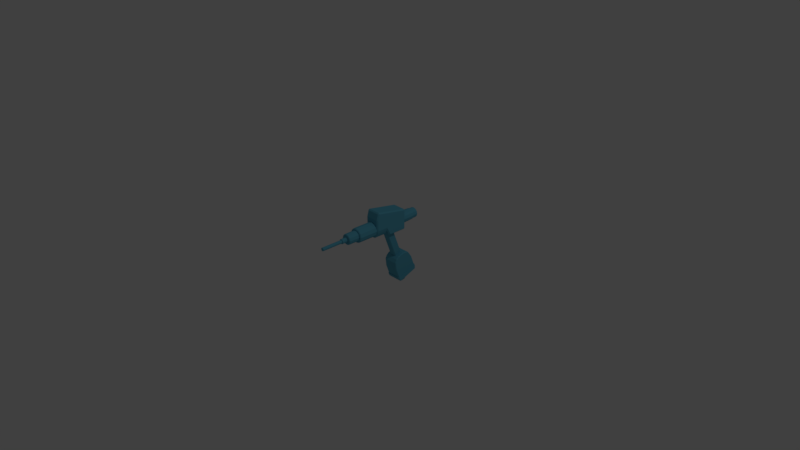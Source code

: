 # Source: gun.blend  (saved by Blender 2.78.0; exported with 4.5.12 LTS)
import bpy
from mathutils import Matrix  # noqa: F401  (used for matrix-valued properties, if any)

bpy.ops.wm.read_factory_settings(use_empty=True)
scene = bpy.context.scene
scene.name = 'Scene'

# ---- collections
col_collection_1 = bpy.data.collections.new('Collection 1'); scene.collection.children.link(col_collection_1)

# ---- materials (node trees are filled in below, after node groups)
mat_pistolmaterial = bpy.data.materials.new('PistolMaterial')
mat_pistolmaterial.alpha_threshold = 0.0
mat_pistolmaterial.use_transparent_shadow = False
mat_pistolmaterial.diffuse_color = (0.1097, 0.4296, 0.5843, 1.0)
mat_pistolmaterial.specular_color = (0.898, 0.898, 0.898)
mat_pistolmaterial.roughness = 0.5
mat_pistolmaterial.specular_intensity = 0.2579

# ---- material node trees

# ---- world
world_world = bpy.data.worlds.new('World'); scene.world = world_world
world_world.color = (0.05088, 0.05088, 0.05088)
world_world.use_sun_shadow = False
world_world.sun_shadow_jitter_overblur = 0.0
world_world.cycles.sampling_method = 'MANUAL'

# ---- cameras
cam_camera = bpy.data.cameras.new('Camera')
cam_camera.clip_end = 100.0
cam_camera.lens = 35.0
cam_camera.sensor_width = 32.0
cam_camera.sensor_height = 18.0
cam_camera.ortho_scale = 7.314
cam_camera.dof.focus_distance = 0.0
cam_camera.dof.aperture_fstop = 128.0

# ---- lights
light_lamp = bpy.data.lights.new('Lamp', 'POINT')
light_lamp.transmission_factor = 0.0
light_lamp.cutoff_distance = 30.0
light_lamp.energy = 100.0
light_lamp.shadow_buffer_clip_start = 1.001
light_lamp.shadow_soft_size = 0.1
light_lamp.shadow_maximum_resolution = 0.006
light_lamp.use_absolute_resolution = True

# ---- meshes
me_pistolgrip = bpy.data.meshes.new('pistolgrip')
me_pistolgrip.from_pydata([(1.087, 0.3713, 4.987), (-0.6535, 0.3713, 4.987), (-0.6535, 0.3713, 3.39), (-0.4562, 0.3713, 2.793), (-0.1153, 0.3713, 2.495), (0.2173, 0.3713, 2.422), (0.5612, 0.3713, 2.495), (0.8558, 0.3713, 2.793), (1.087, 0.3713, 3.39), (-0.6535, 0.6004, 5.788), (-0.6535, 0.7563, 5.944), (-0.8094, 0.7563, 5.788), (-0.8094, 0.5272, 3.47), (-0.8094, 0.5272, 4.987), (-0.6774, 0.5272, 3.058), (1.087, 0.3713, 3.39), (0.8558, 0.3713, 2.793), (0.9088, 0.5272, 2.637), (1.111, 0.5272, 3.058), (1.243, 0.5272, 3.47), (1.087, 0.6004, 5.788), (1.087, 0.3713, 4.987), (1.243, 0.5272, 4.987), (1.243, 0.7563, 5.788), (1.087, 0.7563, 5.944), (1.087, 0.6004, 5.788), (1.087, 0.7563, 5.944), (-0.6535, 0.7563, 5.944), (-0.6535, 5.042, 5.131), (-0.8094, 5.042, 4.975), (-0.8094, 0.7563, 5.788), (-0.8094, 2.024, 3.47), (-0.8094, 5.042, 4.975), (-0.8094, 5.042, 2.401), (-0.8094, 2.608, 2.401), (-0.6774, 2.066, 3.062), (-0.5092, 2.289, 2.637), (-0.5092, 0.5272, 2.637), (1.111, 2.066, 3.062), (1.243, 2.024, 3.47), (1.243, 2.608, 2.401), (1.243, 5.042, 2.401), (1.243, 5.042, 4.975), (1.243, 0.7563, 5.788), (1.243, 5.042, 4.975), (1.087, 5.042, 5.131), (1.087, 0.7563, 5.944), (-0.6535, 5.042, 5.131), (-0.6535, 5.198, 4.975), (-0.6535, 5.198, 2.401), (-0.6535, 5.042, 2.245), (1.087, 5.198, 2.401), (1.087, 5.042, 2.245), (1.243, 5.042, 2.401), (1.087, 5.198, 2.401), (1.087, 5.198, 4.975), (1.087, 5.042, 5.131), (1.087, 5.042, 5.131), (1.087, 5.198, 4.975), (-0.6535, 2.494, 2.245), (1.087, 2.494, 2.245), (1.087, 2.494, 2.245), (1.087, 5.042, 2.245), (1.111, 2.066, 3.062), (0.9088, 2.289, 2.637), (0.589, 2.449, 2.339), (0.217, 2.492, 2.266), (-0.1428, 2.449, 2.339), (-0.1428, 0.5272, 2.339), (0.217, 0.5272, 2.266), (0.589, 0.5272, 2.339), (0.9088, 2.289, 2.637), (0.589, 0.5272, 2.339), (0.589, 2.449, 2.339), (0.5612, 0.3713, 2.495), (0.6746, 0.3699, 2.706), (0.2125, 0.3699, 2.583), (-0.2495, 0.3699, 2.706), (-0.5877, 0.3699, 3.045), (-0.7115, 0.3699, 3.507), (-0.5877, 0.3699, 3.969), (-0.2495, 0.3699, 4.307), (0.2125, 0.3699, 4.431), (0.6746, 0.3699, 4.307), (1.013, 0.3699, 3.969), (1.137, 0.3699, 3.507), (1.013, 0.3699, 3.045), (1.059, 0.2481, 3.996), (1.19, 0.2481, 3.507), (0.7014, 0.2481, 4.353), (0.2125, 0.2481, 4.484), (-0.2763, 0.2481, 4.353), (-0.6342, 0.2481, 3.996), (-0.7651, 0.2481, 3.507), (-0.6342, 0.2481, 3.018), (-0.2763, 0.2481, 2.66), (0.2125, 0.2481, 2.529), (0.7014, 0.2481, 2.66), (1.059, 0.2481, 3.018), (1.059, 0.2481, 3.996), (1.059, -2.274, 3.996), (1.19, -2.274, 3.507), (0.7014, 0.2481, 4.353), (0.7014, -2.274, 4.353), (0.2125, -2.274, 4.484), (-0.2763, 0.2481, 4.353), (-0.2763, -2.274, 4.353), (-0.6342, 0.2481, 3.996), (-0.6342, -2.274, 3.996), (-0.7651, -2.274, 3.507), (-0.6342, 0.2481, 3.018), (-0.6342, -2.274, 3.018), (-0.2763, 0.2481, 2.66), (-0.2763, -2.274, 2.66), (0.2125, -2.274, 2.529), (0.7014, 0.2481, 2.66), (0.7014, -2.274, 2.66), (1.059, 0.2481, 3.018), (1.059, -2.274, 3.018), (1.059, -2.274, 3.996), (0.969, -2.377, 3.943), (1.086, -2.377, 3.507), (0.7014, -2.274, 4.353), (0.6493, -2.377, 4.263), (0.2125, -2.377, 4.38), (-0.2763, -2.274, 4.353), (-0.2242, -2.377, 4.263), (-0.6342, -2.274, 3.996), (-0.5439, -2.377, 3.943), (-0.6609, -2.377, 3.507), (-0.6342, -2.274, 3.018), (-0.5439, -2.377, 3.07), (-0.2763, -2.274, 2.66), (-0.2242, -2.377, 2.75), (0.2125, -2.377, 2.633), (0.7014, -2.274, 2.66), (0.6493, -2.377, 2.75), (1.059, -2.274, 3.018), (0.969, -2.377, 3.07), (0.8423, -2.372, 3.87), (0.9398, -2.372, 3.507), (0.5762, -2.372, 4.136), (0.2125, -2.372, 4.234), (-0.1511, -2.372, 4.136), (-0.4172, -2.372, 3.87), (-0.5147, -2.372, 3.507), (-0.4172, -2.372, 3.143), (-0.1511, -2.372, 2.877), (0.2125, -2.372, 2.779), (0.5762, -2.372, 2.877), (0.8423, -2.372, 3.143), (0.9398, -2.372, 3.507), (0.8423, -2.372, 3.87), (0.8423, -3.832, 3.87), (0.9398, -3.832, 3.507), (0.5762, -2.372, 4.136), (0.5762, -3.832, 4.136), (0.2125, -2.372, 4.234), (0.2125, -3.832, 4.234), (-0.1511, -2.372, 4.136), (-0.1511, -3.832, 4.136), (-0.4172, -2.372, 3.87), (-0.4172, -3.832, 3.87), (-0.5147, -2.372, 3.507), (-0.5147, -3.832, 3.507), (-0.4172, -2.372, 3.143), (-0.4172, -3.832, 3.143), (-0.1511, -2.372, 2.877), (-0.1511, -3.832, 2.877), (0.2125, -2.372, 2.779), (0.2125, -3.832, 2.779), (0.5762, -2.372, 2.877), (0.5762, -3.832, 2.877), (0.8423, -2.372, 3.143), (0.8423, -3.832, 3.143), (0.4416, -7.689, 3.507), (0.4109, -7.689, 3.621), (0.3271, -7.689, 3.705), (0.2125, -7.689, 3.736), (0.098, -7.689, 3.705), (0.0142, -7.689, 3.621), (-0.0165, -7.689, 3.507), (0.0142, -7.689, 3.392), (0.098, -7.689, 3.308), (0.2125, -7.689, 3.278), (0.3271, -7.689, 3.308), (0.4109, -7.689, 3.392), (0.7794, -3.911, 3.834), (0.867, -3.911, 3.507), (0.9398, -3.832, 3.507), (0.8423, -3.832, 3.87), (0.5398, -3.911, 4.073), (0.5762, -3.832, 4.136), (0.2125, -3.911, 4.161), (0.2125, -3.832, 4.234), (-0.1147, -3.911, 4.073), (-0.1511, -3.832, 4.136), (-0.3543, -3.911, 3.834), (-0.4172, -3.832, 3.87), (-0.4419, -3.911, 3.507), (-0.5147, -3.832, 3.507), (-0.3543, -3.911, 3.179), (-0.4172, -3.832, 3.143), (-0.1147, -3.911, 2.94), (-0.1511, -3.832, 2.877), (0.2125, -3.911, 2.852), (0.2125, -3.832, 2.779), (0.5398, -3.911, 2.94), (0.5762, -3.832, 2.877), (0.7794, -3.911, 3.179), (0.8423, -3.832, 3.143), (0.6308, 5.21, 4.221), (0.2175, 5.21, 4.332), (-0.1958, 5.21, 4.221), (-0.4984, 5.21, 3.919), (-0.6091, 5.21, 3.506), (-0.4984, 5.21, 3.092), (-0.1958, 5.21, 2.79), (0.2175, 5.21, 2.679), (0.6308, 5.21, 2.79), (0.9334, 5.21, 3.092), (1.044, 5.21, 3.506), (0.9334, 5.21, 3.919), (0.8645, 7.081, 3.132), (0.9646, 7.081, 3.506), (0.5911, 7.081, 2.859), (0.2175, 7.081, 2.759), (-0.1561, 7.081, 2.859), (-0.4295, 7.081, 3.132), (-0.5296, 7.081, 3.506), (-0.4295, 7.081, 3.879), (-0.1561, 7.081, 4.153), (0.2175, 7.081, 4.253), (0.5911, 7.081, 4.153), (0.8645, 7.081, 3.879), (0.818, 7.081, 3.159), (0.9109, 7.081, 3.506), (0.5642, 7.081, 2.905), (0.2175, 7.081, 2.812), (-0.1292, 7.081, 2.905), (-0.383, 7.081, 3.159), (-0.4759, 7.081, 3.506), (-0.383, 7.081, 3.852), (-0.1292, 7.081, 4.106), (0.2175, 7.081, 4.199), (0.5642, 7.081, 4.106), (0.818, 7.081, 3.852), (0.818, 7.689, 3.159), (0.9109, 7.689, 3.506), (0.5642, 7.689, 2.905), (0.2175, 7.689, 2.812), (-0.1292, 7.689, 2.905), (-0.383, 7.689, 3.159), (-0.4759, 7.689, 3.506), (-0.383, 7.689, 3.852), (-0.1292, 7.689, 4.106), (0.2175, 7.689, 4.199), (0.5642, 7.689, 4.106), (0.818, 7.689, 3.852), (0.8416, 7.285, 3.506), (0.758, 7.285, 3.194), (0.5295, 7.285, 2.965), (0.2175, 7.285, 2.882), (-0.0945, 7.285, 2.965), (-0.323, 7.285, 3.194), (-0.4066, 7.285, 3.506), (-0.323, 7.285, 3.818), (-0.0945, 7.285, 4.046), (0.2175, 7.285, 4.13), (0.5295, 7.285, 4.046), (0.758, 7.285, 3.818), (0.758, 7.689, 3.194), (0.8416, 7.689, 3.506), (0.5295, 7.689, 2.965), (0.2175, 7.689, 2.882), (-0.0945, 7.689, 2.965), (-0.323, 7.689, 3.194), (-0.4066, 7.689, 3.506), (-0.323, 7.689, 3.818), (-0.0945, 7.689, 4.046), (0.2175, 7.689, 4.13), (0.5295, 7.689, 4.046), (0.758, 7.689, 3.818), (-0.2832, 4.915, -1.372), (-0.2832, 3.553, 2.276), (-0.1622, 3.674, 2.276), (-0.1622, 5.036, -1.372), (-0.2832, 4.099, -1.632), (-0.2832, 2.654, 2.276), (-0.1622, 3.977, -1.632), (-0.1622, 2.533, 2.276), (0.5639, 3.977, -1.632), (0.5639, 2.533, 2.276), (0.6849, 4.099, -1.632), (0.6849, 2.654, 2.276), (0.6849, 4.915, -1.372), (0.6849, 3.553, 2.276), (0.5639, 5.036, -1.372), (0.5639, 3.674, 2.276), (-0.6872, 5.314, -1.214), (1.145, 5.314, -1.214), (1.145, 5.717, -1.379), (-0.6872, 5.717, -1.379), (-0.6872, 5.825, -1.437), (-0.7789, 5.748, -1.465), (-0.7789, 5.346, -1.3), (-0.6872, 3.528, -2.175), (-0.7789, 3.559, -2.262), (-0.6872, 3.482, -2.29), (1.145, 3.482, -2.29), (1.145, 3.528, -2.175), (1.237, 3.559, -2.262), (1.237, 3.744, -1.883), (1.145, 3.713, -1.797), (1.237, 5.748, -1.465), (1.145, 5.825, -1.437), (-0.6872, 6.387, -2.258), (-0.7789, 6.295, -2.291), (-0.7789, 3.673, -3.246), (-0.7789, 3.744, -1.883), (-0.7789, 4.053, -1.612), (-0.7789, 4.486, -1.402), (-0.7789, 4.916, -1.298), (-0.6872, 3.581, -3.279), (1.145, 3.581, -3.279), (1.237, 3.673, -3.246), (1.237, 3.673, -3.246), (1.237, 6.295, -2.291), (1.237, 5.748, -1.465), (1.237, 5.346, -1.3), (1.237, 4.916, -1.298), (1.237, 4.486, -1.402), (1.237, 4.053, -1.612), (1.237, 3.744, -1.883), (1.237, 3.559, -2.262), (1.237, 6.295, -2.291), (1.145, 6.387, -2.258), (-0.7371, 7.056, -4.253), (-0.7371, 6.95, -4.389), (-0.8338, 6.967, -4.285), (-0.7371, 4.519, -5.273), (-0.8338, 4.44, -5.205), (-0.7371, 4.351, -5.237), (1.195, 4.519, -5.273), (1.195, 4.351, -5.237), (1.292, 4.44, -5.205), (1.195, 6.95, -4.389), (1.292, 6.967, -4.285), (1.195, 7.056, -4.253), (-0.6872, 6.884, -3.622), (-0.7789, 6.792, -3.655), (-0.7789, 4.169, -4.609), (-0.6872, 4.077, -4.643), (1.145, 4.077, -4.643), (1.237, 4.169, -4.609), (1.237, 4.169, -4.609), (1.237, 6.792, -3.655), (1.237, 6.792, -3.655), (1.145, 6.884, -3.622), (-0.6872, 4.022, -1.526), (1.145, 4.022, -1.526), (1.145, 4.455, -1.316), (-0.6872, 4.455, -1.316), (1.237, 4.916, -1.298), (1.145, 4.885, -1.212), (1.237, 4.486, -1.402), (1.237, 4.053, -1.612), (-0.6872, 3.713, -1.797), (-0.6872, 4.885, -1.212), (1.237, 5.346, -1.3), (-0.7371, 6.941, -3.599), (-0.8338, 6.846, -3.634), (-0.8338, 4.115, -4.628), (-0.7371, 4.019, -4.663), (1.195, 4.019, -4.663), (1.292, 4.115, -4.628), (1.292, 6.846, -3.634), (1.195, 6.941, -3.599), (-0.7371, 7.067, -3.945), (-0.8338, 6.971, -3.98), (-0.8338, 4.24, -4.974), (-0.7371, 4.145, -5.009), (1.195, 4.145, -5.009), (1.292, 4.24, -4.974), (1.292, 6.971, -3.98), (1.195, 7.067, -3.945), (0.4959, -3.911, 3.67), (0.5398, -3.911, 3.507), (0.3762, -3.911, 3.79), (0.2125, -3.911, 3.834), (0.0489, -3.911, 3.79), (-0.0709, -3.911, 3.67), (-0.1147, -3.911, 3.507), (-0.0709, -3.911, 3.343), (0.0489, -3.911, 3.223), (0.2125, -3.911, 3.179), (0.3762, -3.911, 3.223), (0.4959, -3.911, 3.343), (0.4959, -4.699, 3.67), (0.5398, -4.699, 3.507), (0.3762, -4.699, 3.79), (0.2125, -4.699, 3.834), (0.0489, -4.699, 3.79), (-0.0709, -4.699, 3.67), (-0.1147, -4.699, 3.507), (-0.0709, -4.699, 3.343), (0.0489, -4.699, 3.223), (0.2125, -4.699, 3.179), (0.3762, -4.699, 3.223), (0.4959, -4.699, 3.343), (0.4109, -4.699, 3.621), (0.4416, -4.699, 3.507), (0.3271, -4.699, 3.705), (0.2125, -4.699, 3.736), (0.098, -4.699, 3.705), (0.0142, -4.699, 3.621), (-0.0165, -4.699, 3.507), (0.0142, -4.699, 3.392), (0.098, -4.699, 3.308), (0.2125, -4.699, 3.278), (0.3271, -4.699, 3.308), (0.4109, -4.699, 3.392), (0.4416, -4.699, 3.507), (0.4109, -4.699, 3.621), (0.3271, -4.699, 3.705), (0.2125, -4.699, 3.736), (0.098, -4.699, 3.705), (0.0142, -4.699, 3.621), (-0.0165, -4.699, 3.507), (0.0142, -4.699, 3.392), (0.098, -4.699, 3.308), (0.2125, -4.699, 3.278), (0.3271, -4.699, 3.308), (0.4109, -4.699, 3.392), (-0.7905, 3.658, 3.207), (-0.7905, 2.988, 3.593), (-0.7905, 2.884, 3.207), (-0.7905, 3.271, 3.876), (-0.7905, 3.658, 3.98), (-0.7905, 4.044, 3.876), (-0.7905, 4.327, 3.593), (-0.7905, 4.431, 3.207), (-0.7905, 4.327, 2.82), (-0.7905, 4.044, 2.537), (-0.7905, 3.658, 2.433), (-0.7905, 3.271, 2.537), (-0.7905, 2.988, 2.82), (-1.026, 2.988, 3.593), (-1.026, 2.884, 3.207), (-1.026, 3.271, 3.876), (-1.026, 3.658, 3.98), (-1.026, 4.044, 3.876), (-1.026, 4.327, 3.593), (-1.026, 4.431, 3.207), (-1.026, 4.327, 2.82), (-1.026, 4.044, 2.537), (-1.026, 3.658, 2.433), (-1.026, 3.271, 2.537), (-1.026, 2.988, 2.82), (-1.068, 3.03, 3.569), (-1.068, 2.933, 3.207), (-1.068, 3.296, 3.834), (-1.068, 3.658, 3.931), (-1.068, 4.02, 3.834), (-1.068, 4.285, 3.569), (-1.068, 4.382, 3.207), (-1.068, 4.285, 2.845), (-1.068, 4.02, 2.579), (-1.068, 3.658, 2.482), (-1.068, 3.296, 2.579), (-1.068, 3.03, 2.845), (-1.068, 3.658, 3.207), (-1.051, 3.658, 3.207), (-1.051, 3.658, 2.853), (-1.051, 3.834, 2.901), (-1.051, 3.963, 3.03), (-1.051, 4.011, 3.207), (-1.051, 3.963, 3.383), (-1.051, 3.834, 3.512), (-1.051, 3.658, 3.56), (-1.163, 3.834, 3.512), (-1.163, 3.658, 3.56), (-1.163, 3.963, 3.383), (-1.163, 4.011, 3.207), (-1.163, 3.963, 3.03), (-1.163, 3.834, 2.901), (-1.163, 3.658, 2.853), (-1.182, 3.823, 3.493), (-1.182, 3.658, 3.537), (-1.182, 3.944, 3.372), (-1.182, 3.988, 3.207), (-1.182, 3.944, 3.041), (-1.182, 3.823, 2.92), (-1.182, 3.658, 2.876), (-1.182, 3.658, 3.207), (-1.163, 3.336, 3.56), (-1.182, 3.354, 3.537), (-1.182, 3.354, 3.207), (-1.182, 3.354, 2.876), (-1.163, 3.336, 2.853), (-1.051, 3.336, 2.853), (-1.051, 3.336, 3.207), (-1.051, 3.336, 3.56), (-1.067, 3.349, 3.05), (-1.067, 3.349, 3.367), (-1.067, 2.983, 3.367), (-1.067, 2.983, 3.05), (-1.292, 3.349, 3.05), (-1.292, 2.983, 3.05), (-1.292, 2.983, 3.367), (-1.292, 3.349, 3.367), (-1.175, 2.232, 3.208), (-1.131, 2.232, 3.164), (-1.113, 2.232, 3.208), (-1.175, 2.232, 3.146), (-1.219, 2.232, 3.164), (-1.237, 2.232, 3.208), (-1.219, 2.232, 3.253), (-1.175, 2.232, 3.271), (-1.131, 2.232, 3.253), (-1.108, 2.273, 3.142), (-1.081, 2.273, 3.208), (-1.175, 2.273, 3.114), (-1.242, 2.273, 3.142), (-1.269, 2.273, 3.208), (-1.242, 2.273, 3.275), (-1.175, 2.273, 3.303), (-1.108, 2.273, 3.275), (-1.108, 2.994, 3.142), (-1.081, 2.994, 3.208), (-1.175, 2.994, 3.114), (-1.242, 2.994, 3.142), (-1.269, 2.994, 3.208), (-1.242, 2.994, 3.275), (-1.175, 2.994, 3.303), (-1.108, 2.994, 3.275), (-1.175, 2.994, 3.208), (0.1865, 5.878, -4.949), (0.2097, 5.959, -4.919), (0.2731, 5.9, -4.941), (0.1231, 5.938, -4.927), (0.0999, 5.856, -4.957), (0.1633, 5.797, -4.978), (0.2499, 5.818, -4.97), (0.2078, 5.881, -4.682), (0.2711, 5.821, -4.704), (0.1212, 5.859, -4.69), (0.098, 5.778, -4.72), (0.1614, 5.718, -4.742), (0.2479, 5.74, -4.734), (0.1846, 5.799, -4.712), (-0.0534, 6.693, -4.571), (0.1502, 5.786, -4.894), (0.2016, 5.778, -4.841), (-0.0974, 6.672, -4.628), (0.2003, 5.819, -4.938), (-0.0398, 6.676, -4.674), (0.2517, 5.811, -4.885), (0.0041, 6.697, -4.618), (0.388, 4.957, -5.213), (0.4467, 4.928, -5.179), (0.4309, 5.012, -5.239), (0.4896, 4.983, -5.204), (0.406, 4.954, -5.4), (0.4694, 4.916, -5.393), (0.4441, 5.017, -5.398), (0.5075, 4.979, -5.391), (0.4004, 5.051, -5.606), (0.4645, 5.02, -5.628), (0.4378, 5.107, -5.575), (0.5019, 5.076, -5.596), (0.3317, 5.417, -5.861), (0.3923, 5.407, -5.904), (0.3726, 5.452, -5.81), (0.4332, 5.442, -5.852), (0.2019, 5.945, -5.897), (0.2558, 5.964, -5.944), (0.2494, 5.952, -5.84), (0.3034, 5.971, -5.887), (0.0521, 6.461, -5.68), (0.0984, 6.506, -5.716), (0.1073, 6.441, -5.634), (0.1536, 6.486, -5.67), (-0.07, 6.8, -5.279), (-0.0299, 6.862, -5.292), (-0.0085, 6.764, -5.258), (0.0315, 6.826, -5.27), (-0.1257, 6.863, -4.843), (-0.0885, 6.925, -4.826), (-0.0614, 6.826, -4.851), (-0.0242, 6.888, -4.834), (-0.1191, 6.789, -4.711), (-0.0805, 6.835, -4.668), (-0.0563, 6.767, -4.745), (-0.0176, 6.814, -4.702)], [], [(0, 1, 2), (2, 3, 4), (4, 5, 6), (2, 4, 6), (0, 2, 6), (0, 6, 7), (8, 0, 7), (9, 10, 11), (12, 2, 1), (1, 13, 12), (2, 12, 14), (15, 16, 17), (17, 18, 15), (15, 18, 19), (20, 21, 22), (22, 23, 20), (20, 23, 24), (25, 26, 10), (10, 9, 25), (27, 28, 29), (29, 30, 27), (31, 12, 13), (32, 13, 11), (31, 13, 32), (31, 32, 33), (31, 33, 34), (14, 12, 31), (31, 35, 14), (36, 37, 14), (14, 35, 36), (19, 18, 38), (38, 39, 19), (40, 41, 42), (22, 19, 39), (42, 22, 39), (42, 23, 22), (40, 42, 39), (43, 44, 45), (45, 46, 43), (46, 45, 28), (28, 27, 46), (47, 48, 32), (32, 48, 49), (49, 33, 32), (33, 49, 50), (50, 49, 51), (51, 52, 50), (52, 51, 53), (41, 54, 55), (55, 42, 41), (42, 55, 56), (57, 58, 48), (48, 47, 57), (58, 51, 49), (49, 48, 58), (59, 34, 33), (33, 50, 59), (60, 59, 50), (50, 52, 60), (40, 61, 62), (62, 41, 40), (35, 31, 34), (34, 59, 35), (60, 63, 64), (60, 64, 65), (60, 65, 66), (59, 60, 66), (59, 66, 67), (59, 67, 36), (59, 36, 35), (39, 38, 61), (61, 40, 39), (4, 68, 69), (69, 5, 4), (65, 70, 69), (69, 66, 65), (5, 69, 70), (70, 6, 5), (71, 17, 72), (72, 73, 71), (66, 69, 68), (68, 67, 66), (3, 37, 68), (68, 4, 3), (67, 68, 37), (37, 36, 67), (2, 14, 37), (37, 3, 2), (74, 72, 17), (17, 16, 74), (38, 18, 17), (17, 71, 38), (75, 76, 77), (77, 78, 79), (79, 80, 81), (77, 79, 81), (81, 82, 83), (83, 84, 85), (81, 83, 85), (77, 81, 85), (75, 77, 85), (86, 75, 85), (85, 84, 87), (87, 88, 85), (84, 83, 89), (89, 87, 84), (83, 82, 90), (90, 89, 83), (82, 81, 91), (91, 90, 82), (81, 80, 92), (92, 91, 81), (80, 79, 93), (93, 92, 80), (79, 78, 94), (94, 93, 79), (78, 77, 95), (95, 94, 78), (77, 76, 96), (96, 95, 77), (76, 75, 97), (97, 96, 76), (75, 86, 98), (98, 97, 75), (86, 85, 88), (88, 98, 86), (88, 99, 100), (100, 101, 88), (99, 102, 103), (103, 100, 99), (102, 90, 104), (104, 103, 102), (90, 105, 106), (106, 104, 90), (105, 107, 108), (108, 106, 105), (107, 93, 109), (109, 108, 107), (93, 110, 111), (111, 109, 93), (110, 112, 113), (113, 111, 110), (112, 96, 114), (114, 113, 112), (96, 115, 116), (116, 114, 96), (115, 117, 118), (118, 116, 115), (117, 88, 101), (101, 118, 117), (101, 119, 120), (120, 121, 101), (119, 122, 123), (123, 120, 119), (122, 104, 124), (124, 123, 122), (104, 125, 126), (126, 124, 104), (125, 127, 128), (128, 126, 125), (127, 109, 129), (129, 128, 127), (109, 130, 131), (131, 129, 109), (130, 132, 133), (133, 131, 130), (132, 114, 134), (134, 133, 132), (114, 135, 136), (136, 134, 114), (135, 137, 138), (138, 136, 135), (137, 101, 121), (121, 138, 137), (121, 120, 139), (139, 140, 121), (120, 123, 141), (141, 139, 120), (123, 124, 142), (142, 141, 123), (124, 126, 143), (143, 142, 124), (126, 128, 144), (144, 143, 126), (128, 129, 145), (145, 144, 128), (129, 131, 146), (146, 145, 129), (131, 133, 147), (147, 146, 131), (133, 134, 148), (148, 147, 133), (134, 136, 149), (149, 148, 134), (136, 138, 150), (150, 149, 136), (138, 121, 140), (140, 150, 138), (151, 152, 153), (153, 154, 151), (152, 155, 156), (156, 153, 152), (155, 157, 158), (158, 156, 155), (157, 159, 160), (160, 158, 157), (159, 161, 162), (162, 160, 159), (161, 163, 164), (164, 162, 161), (163, 165, 166), (166, 164, 163), (165, 167, 168), (168, 166, 165), (167, 169, 170), (170, 168, 167), (169, 171, 172), (172, 170, 169), (171, 173, 174), (174, 172, 171), (173, 151, 154), (154, 174, 173), (175, 176, 177), (177, 178, 179), (179, 180, 181), (177, 179, 181), (181, 182, 183), (183, 184, 185), (181, 183, 185), (177, 181, 185), (175, 177, 185), (186, 175, 185), (187, 188, 189), (189, 190, 187), (191, 187, 190), (190, 192, 191), (193, 191, 192), (192, 194, 193), (195, 193, 194), (194, 196, 195), (197, 195, 196), (196, 198, 197), (199, 197, 198), (198, 200, 199), (201, 199, 200), (200, 202, 201), (203, 201, 202), (202, 204, 203), (205, 203, 204), (204, 206, 205), (207, 205, 206), (206, 208, 207), (209, 207, 208), (208, 210, 209), (188, 209, 210), (210, 189, 188), (211, 212, 213), (213, 214, 215), (215, 216, 217), (213, 215, 217), (217, 218, 219), (219, 220, 221), (217, 219, 221), (213, 217, 221), (211, 213, 221), (222, 211, 221), (221, 220, 223), (223, 224, 221), (220, 219, 225), (225, 223, 220), (219, 218, 226), (226, 225, 219), (218, 217, 227), (227, 226, 218), (217, 216, 228), (228, 227, 217), (216, 215, 229), (229, 228, 216), (215, 214, 230), (230, 229, 215), (214, 213, 231), (231, 230, 214), (213, 212, 232), (232, 231, 213), (212, 211, 233), (233, 232, 212), (211, 222, 234), (234, 233, 211), (222, 221, 224), (224, 234, 222), (224, 223, 235), (235, 236, 224), (223, 225, 237), (237, 235, 223), (225, 226, 238), (238, 237, 225), (226, 227, 239), (239, 238, 226), (227, 228, 240), (240, 239, 227), (228, 229, 241), (241, 240, 228), (229, 230, 242), (242, 241, 229), (230, 231, 243), (243, 242, 230), (231, 232, 244), (244, 243, 231), (232, 233, 245), (245, 244, 232), (233, 234, 246), (246, 245, 233), (234, 224, 236), (236, 246, 234), (236, 235, 247), (247, 248, 236), (235, 237, 249), (249, 247, 235), (237, 238, 250), (250, 249, 237), (238, 239, 251), (251, 250, 238), (239, 240, 252), (252, 251, 239), (240, 241, 253), (253, 252, 240), (241, 242, 254), (254, 253, 241), (242, 243, 255), (255, 254, 242), (243, 244, 256), (256, 255, 243), (244, 245, 257), (257, 256, 244), (245, 246, 258), (258, 257, 245), (246, 236, 248), (248, 258, 246), (259, 260, 261), (261, 262, 263), (263, 264, 265), (261, 263, 265), (265, 266, 267), (267, 268, 269), (265, 267, 269), (261, 265, 269), (259, 261, 269), (270, 259, 269), (25, 9, 1), (1, 0, 25), (9, 11, 13), (13, 1, 9), (21, 15, 19), (19, 22, 21), (248, 247, 271), (271, 272, 248), (247, 249, 273), (273, 271, 247), (249, 250, 274), (274, 273, 249), (250, 251, 275), (275, 274, 250), (251, 252, 276), (276, 275, 251), (252, 253, 277), (277, 276, 252), (253, 254, 278), (278, 277, 253), (254, 255, 279), (279, 278, 254), (255, 256, 280), (280, 279, 255), (256, 257, 281), (281, 280, 256), (257, 258, 282), (282, 281, 257), (258, 248, 272), (272, 282, 258), (272, 271, 260), (260, 259, 272), (271, 273, 261), (261, 260, 271), (273, 274, 262), (262, 261, 273), (274, 275, 263), (263, 262, 274), (275, 276, 264), (264, 263, 275), (276, 277, 265), (265, 264, 276), (277, 278, 266), (266, 265, 277), (278, 279, 267), (267, 266, 278), (279, 280, 268), (268, 267, 279), (280, 281, 269), (269, 268, 280), (282, 272, 259), (259, 270, 282), (281, 282, 270), (270, 269, 281), (283, 284, 285), (285, 286, 283), (287, 288, 284), (284, 283, 287), (289, 290, 288), (288, 287, 289), (291, 292, 290), (290, 289, 291), (293, 294, 292), (292, 291, 293), (295, 296, 294), (294, 293, 295), (297, 298, 296), (296, 295, 297), (286, 285, 298), (298, 297, 286), (297, 295, 293), (293, 291, 289), (289, 287, 283), (293, 289, 283), (297, 293, 283), (286, 297, 283), (288, 290, 292), (292, 294, 296), (288, 292, 296), (296, 298, 285), (288, 296, 285), (284, 288, 285), (299, 300, 301), (301, 302, 299), (302, 303, 304), (304, 305, 299), (299, 302, 304), (306, 307, 308), (309, 310, 306), (306, 308, 309), (310, 309, 311), (311, 312, 313), (313, 310, 311), (301, 314, 315), (303, 302, 301), (301, 315, 303), (316, 317, 304), (304, 303, 316), (317, 318, 307), (317, 307, 319), (317, 319, 320), (317, 320, 321), (317, 321, 322), (317, 322, 305), (304, 317, 305), (318, 323, 308), (308, 307, 318), (323, 324, 309), (309, 308, 323), (324, 325, 311), (311, 309, 324), (326, 327, 328), (326, 328, 329), (326, 329, 330), (326, 330, 331), (326, 331, 332), (326, 332, 333), (334, 326, 333), (335, 336, 315), (315, 314, 335), (336, 316, 303), (303, 315, 336), (337, 338, 339), (340, 341, 339), (339, 338, 340), (341, 340, 342), (343, 344, 342), (342, 340, 343), (344, 343, 345), (346, 347, 345), (345, 343, 346), (347, 346, 348), (338, 337, 348), (348, 346, 338), (340, 338, 346), (346, 343, 340), (349, 350, 317), (317, 316, 349), (350, 351, 318), (318, 317, 350), (351, 352, 323), (323, 318, 351), (352, 353, 324), (324, 323, 352), (353, 354, 325), (325, 324, 353), (355, 356, 327), (327, 326, 355), (357, 358, 336), (336, 335, 357), (358, 349, 316), (316, 336, 358), (359, 360, 361), (361, 362, 359), (320, 359, 362), (362, 321, 320), (363, 364, 361), (361, 365, 363), (365, 361, 360), (360, 366, 365), (367, 313, 360), (360, 359, 367), (319, 367, 359), (359, 320, 319), (362, 361, 364), (364, 368, 362), (321, 362, 368), (368, 322, 321), (369, 300, 364), (364, 363, 369), (368, 364, 300), (300, 299, 368), (322, 368, 299), (299, 305, 322), (314, 301, 300), (300, 369, 314), (366, 360, 313), (313, 312, 366), (306, 310, 313), (313, 367, 306), (307, 306, 367), (367, 319, 307), (370, 371, 350), (350, 349, 370), (371, 372, 351), (351, 350, 371), (372, 373, 352), (352, 351, 372), (373, 374, 353), (353, 352, 373), (374, 375, 354), (354, 353, 374), (375, 376, 357), (357, 354, 375), (376, 377, 358), (358, 357, 376), (377, 370, 349), (349, 358, 377), (378, 379, 371), (371, 370, 378), (379, 380, 372), (372, 371, 379), (380, 381, 373), (373, 372, 380), (381, 382, 374), (374, 373, 381), (382, 383, 375), (375, 374, 382), (383, 384, 376), (376, 375, 383), (384, 385, 377), (377, 376, 384), (385, 378, 370), (370, 377, 385), (337, 339, 379), (379, 378, 337), (339, 341, 380), (380, 379, 339), (341, 342, 381), (381, 380, 341), (342, 344, 382), (382, 381, 342), (344, 345, 383), (383, 382, 344), (345, 347, 384), (384, 383, 345), (347, 348, 385), (385, 384, 347), (348, 337, 378), (378, 385, 348), (188, 187, 386), (386, 387, 188), (187, 191, 388), (388, 386, 187), (191, 193, 389), (389, 388, 191), (193, 195, 390), (390, 389, 193), (195, 197, 391), (391, 390, 195), (197, 199, 392), (392, 391, 197), (199, 201, 393), (393, 392, 199), (201, 203, 394), (394, 393, 201), (203, 205, 395), (395, 394, 203), (205, 207, 396), (396, 395, 205), (209, 188, 387), (387, 397, 209), (207, 209, 397), (397, 396, 207), (387, 386, 398), (398, 399, 387), (386, 388, 400), (400, 398, 386), (388, 389, 401), (401, 400, 388), (389, 390, 402), (402, 401, 389), (390, 391, 403), (403, 402, 390), (391, 392, 404), (404, 403, 391), (392, 393, 405), (405, 404, 392), (393, 394, 406), (406, 405, 393), (394, 395, 407), (407, 406, 394), (395, 396, 408), (408, 407, 395), (397, 387, 399), (399, 409, 397), (396, 397, 409), (409, 408, 396), (399, 398, 410), (410, 411, 399), (398, 400, 412), (412, 410, 398), (400, 401, 413), (413, 412, 400), (401, 402, 414), (414, 413, 401), (402, 403, 415), (415, 414, 402), (403, 404, 416), (416, 415, 403), (404, 405, 417), (417, 416, 404), (405, 406, 418), (418, 417, 405), (406, 407, 419), (419, 418, 406), (407, 408, 420), (420, 419, 407), (409, 399, 411), (411, 421, 409), (408, 409, 421), (421, 420, 408), (422, 423, 176), (176, 175, 422), (423, 424, 177), (177, 176, 423), (424, 425, 178), (178, 177, 424), (425, 426, 179), (179, 178, 425), (426, 427, 180), (180, 179, 426), (427, 428, 181), (181, 180, 427), (428, 429, 182), (182, 181, 428), (429, 430, 183), (183, 182, 429), (430, 431, 184), (184, 183, 430), (431, 432, 185), (185, 184, 431), (433, 422, 175), (175, 186, 433), (432, 433, 186), (186, 185, 432), (434, 435, 436), (434, 437, 435), (434, 438, 437), (434, 439, 438), (434, 440, 439), (434, 441, 440), (434, 442, 441), (434, 443, 442), (434, 444, 443), (434, 445, 444), (434, 446, 445), (434, 436, 446), (436, 447, 448), (436, 435, 447), (435, 449, 447), (435, 437, 449), (437, 450, 449), (437, 438, 450), (438, 451, 450), (438, 439, 451), (439, 452, 451), (439, 440, 452), (440, 453, 452), (440, 441, 453), (441, 454, 453), (441, 442, 454), (442, 455, 454), (442, 443, 455), (443, 456, 455), (443, 444, 456), (444, 457, 456), (444, 445, 457), (445, 458, 457), (445, 446, 458), (446, 448, 458), (446, 436, 448), (448, 459, 460), (448, 447, 459), (447, 461, 459), (447, 449, 461), (449, 462, 461), (449, 450, 462), (450, 463, 462), (450, 451, 463), (451, 464, 463), (451, 452, 464), (452, 465, 464), (452, 453, 465), (453, 466, 465), (453, 454, 466), (454, 467, 466), (454, 455, 467), (455, 468, 467), (455, 456, 468), (456, 469, 468), (456, 457, 469), (457, 470, 469), (457, 458, 470), (458, 460, 470), (458, 448, 460), (471, 460, 459), (471, 459, 461), (471, 461, 462), (471, 462, 463), (471, 463, 464), (471, 464, 465), (471, 465, 466), (471, 466, 467), (471, 467, 468), (471, 468, 469), (471, 469, 470), (471, 470, 460), (472, 473, 474), (472, 474, 475), (472, 475, 476), (472, 476, 477), (472, 477, 478), (472, 478, 479), (479, 478, 480), (480, 481, 479), (478, 477, 482), (482, 480, 478), (477, 476, 483), (483, 482, 477), (476, 475, 484), (484, 483, 476), (475, 474, 485), (485, 484, 475), (474, 473, 486), (486, 485, 474), (481, 480, 487), (487, 488, 481), (480, 482, 489), (489, 487, 480), (482, 483, 490), (490, 489, 482), (483, 484, 491), (491, 490, 483), (484, 485, 492), (492, 491, 484), (485, 486, 493), (493, 492, 485), (494, 488, 487), (494, 487, 489), (494, 489, 490), (494, 490, 491), (494, 491, 492), (494, 492, 493), (495, 496, 497), (497, 498, 499), (499, 500, 501), (497, 499, 501), (495, 497, 501), (502, 495, 501), (473, 472, 501), (501, 500, 473), (472, 479, 502), (502, 501, 472), (479, 481, 495), (495, 502, 479), (486, 473, 500), (500, 499, 486), (481, 488, 496), (496, 495, 481), (493, 486, 499), (499, 498, 493), (488, 494, 497), (497, 496, 488), (494, 493, 498), (498, 497, 494), (503, 504, 505), (505, 506, 503), (507, 508, 509), (509, 510, 507), (503, 506, 508), (508, 507, 503), (506, 505, 509), (509, 508, 506), (505, 504, 510), (510, 509, 505), (504, 503, 507), (507, 510, 504), (511, 512, 513), (511, 514, 512), (511, 515, 514), (511, 516, 515), (511, 517, 516), (511, 518, 517), (511, 519, 518), (511, 513, 519), (513, 520, 521), (513, 512, 520), (512, 522, 520), (512, 514, 522), (514, 523, 522), (514, 515, 523), (515, 524, 523), (515, 516, 524), (516, 525, 524), (516, 517, 525), (517, 526, 525), (517, 518, 526), (518, 527, 526), (518, 519, 527), (519, 521, 527), (519, 513, 521), (521, 528, 529), (521, 520, 528), (520, 530, 528), (520, 522, 530), (522, 531, 530), (522, 523, 531), (523, 532, 531), (523, 524, 532), (524, 533, 532), (524, 525, 533), (525, 534, 533), (525, 526, 534), (526, 535, 534), (526, 527, 535), (527, 529, 535), (527, 521, 529), (536, 529, 528), (536, 528, 530), (536, 530, 531), (536, 531, 532), (536, 532, 533), (536, 533, 534), (536, 534, 535), (536, 535, 529), (537, 538, 539), (537, 540, 538), (537, 541, 540), (537, 542, 541), (537, 543, 542), (537, 539, 543), (539, 544, 545), (539, 538, 544), (538, 546, 544), (538, 540, 546), (540, 547, 546), (540, 541, 547), (541, 548, 547), (541, 542, 548), (542, 549, 548), (542, 543, 549), (543, 545, 549), (543, 539, 545), (550, 545, 544), (550, 544, 546), (550, 546, 547), (550, 547, 548), (550, 548, 549), (550, 549, 545), (551, 552, 553), (551, 554, 552), (554, 555, 552), (554, 556, 555), (556, 557, 555), (556, 558, 557), (558, 553, 557), (558, 551, 553), (553, 559, 560), (553, 552, 559), (552, 561, 559), (552, 555, 561), (555, 562, 561), (555, 557, 562), (557, 560, 562), (557, 553, 560), (560, 563, 564), (560, 559, 563), (559, 565, 563), (559, 561, 565), (561, 566, 565), (561, 562, 566), (562, 564, 566), (562, 560, 564), (564, 567, 568), (564, 563, 567), (563, 569, 567), (563, 565, 569), (565, 570, 569), (565, 566, 570), (566, 568, 570), (566, 564, 568), (568, 571, 572), (568, 567, 571), (567, 573, 571), (567, 569, 573), (569, 574, 573), (569, 570, 574), (570, 572, 574), (570, 568, 572), (572, 575, 576), (572, 571, 575), (571, 577, 575), (571, 573, 577), (573, 578, 577), (573, 574, 578), (574, 576, 578), (574, 572, 576), (576, 579, 580), (576, 575, 579), (575, 581, 579), (575, 577, 581), (577, 582, 581), (577, 578, 582), (578, 580, 582), (578, 576, 580), (580, 583, 584), (580, 579, 583), (579, 585, 583), (579, 581, 585), (581, 586, 585), (581, 582, 586), (582, 584, 586), (582, 580, 584), (584, 587, 588), (584, 583, 587), (583, 589, 587), (583, 585, 589), (585, 590, 589), (585, 586, 590), (586, 588, 590), (586, 584, 588), (588, 591, 592), (588, 587, 591), (587, 593, 591), (587, 589, 593), (589, 594, 593), (589, 590, 594), (590, 592, 594), (590, 588, 592), (592, 554, 551), (592, 591, 554), (591, 556, 554), (591, 593, 556), (593, 558, 556), (593, 594, 558), (594, 551, 558), (594, 592, 551)])
_uv = me_pistolgrip.uv_layers.new(name='UVMap')
_uv.uv.foreach_set('vector', [-1.649, -0.2345, -1.194, -0.6282, -0.8863, -0.2729, -0.8863, -0.2729, -0.7742, -0.1467, -0.748, -0.03409, -0.748, -0.03409, -0.7519, 0.06883, -0.8095, 0.186, -0.8863, -0.2729, -0.748, -0.03409, -0.8095, 0.186, -1.649, -0.2345, -0.8863, -0.2729, -0.8095, 0.186, -1.649, -0.2345, -0.8095, 0.186, -0.9629, 0.2026, -1.188, 0.1322, -1.649, -0.2345, -0.9629, 0.2026, -1.338, -0.8548, -1.375, -0.9259, -1.288, -0.9166, -0.8568, -0.3363, -0.8863, -0.2729, -1.194, -0.6282, -1.194, -0.6282, -1.142, -0.6753, -0.8568, -0.3363, -0.8863, -0.2729, -0.8568, -0.3363, -0.7862, -0.2418, 0.4095, 0.7446, 0.4077, 0.5414, 0.4667, 0.5053, 0.4667, 0.5053, 0.4756, 0.6472, 0.4095, 0.7446, 0.4095, 0.7446, 0.4756, 0.6472, 0.4761, 0.7795, 0.4427, 1.51, 0.3858, 1.246, 0.4569, 1.247, 0.4569, 1.247, 0.5149, 1.508, 0.4427, 1.51, 0.4427, 1.51, 0.5149, 1.508, 0.48, 1.572, -1.848, -0.4856, -1.895, -0.5515, -1.375, -0.9259, -1.375, -0.9259, -1.338, -0.8548, -1.848, -0.4856, 2.069, 0.3322, 2.069, 1.733, 1.999, 1.743, 1.999, 1.743, 1.999, 0.3416, 2.069, 0.3322, -0.4804, -0.5648, -0.8568, -0.3363, -1.142, -0.6753, 0.159, -1.559, -1.142, -0.6753, -1.288, -0.9166, -0.4804, -0.5648, -1.142, -0.6753, 0.159, -1.559, -0.4804, -0.5648, 0.159, -1.559, 0.3168, -0.786, -0.4804, -0.5648, 0.3168, -0.786, -0.1265, -0.4562, -0.7862, -0.2418, -0.8568, -0.3363, -0.4804, -0.5648, -0.4804, -0.5648, -0.3869, -0.463, -0.7862, -0.2418, -0.2409, -0.3708, -0.7179, -0.1504, -0.7862, -0.2418, -0.7862, -0.2418, -0.3869, -0.463, -0.2409, -0.3708, 0.4761, 0.7795, 0.4756, 0.6472, 0.953, 0.633, 0.953, 0.633, 0.9406, 0.7726, 0.4761, 0.7795, 1.154, 0.4488, 1.922, 0.4205, 1.915, 1.286, 0.4569, 1.247, 0.4761, 0.7795, 0.9406, 0.7726, 1.915, 1.286, 0.4569, 1.247, 0.9406, 0.7726, 1.915, 1.286, 0.5149, 1.508, 0.4569, 1.247, 1.154, 0.4488, 1.915, 1.286, 0.9406, 0.7726, 2.698, 0.3416, 2.698, 1.743, 2.628, 1.733, 2.628, 1.733, 2.628, 0.3322, 2.698, 0.3416, 2.628, 0.3322, 2.628, 1.733, 2.069, 1.733, 2.069, 1.733, 2.069, 0.3322, 2.628, 0.3322, 0.2108, -1.636, 0.2396, -1.557, 0.159, -1.559, 0.159, -1.559, 0.2396, -1.557, 0.3779, -0.7968, 0.3779, -0.7968, 0.3168, -0.786, 0.159, -1.559, 0.3168, -0.786, 0.3779, -0.7968, 0.3537, -0.739, 0.3537, -0.739, 0.3779, -0.7968, 0.8818, -0.5802, 0.8818, -0.5802, 0.8487, -0.5073, 0.3537, -0.739, 0.8487, -0.5073, 0.8818, -0.5802, 0.9283, -0.515, 1.922, 0.4205, 1.996, 0.4211, 1.989, 1.287, 1.989, 1.287, 1.915, 1.286, 1.922, 0.4205, 1.915, 1.286, 1.989, 1.287, 1.952, 1.351, 0.913, -1.753, 0.9283, -1.657, 0.2396, -1.557, 0.2396, -1.557, 0.2108, -1.636, 0.913, -1.753, 0.9283, -1.657, 0.8818, -0.5802, 0.3779, -0.7968, 0.3779, -0.7968, 0.2396, -1.557, 0.9283, -1.657, -0.1174, -0.3936, -0.1265, -0.4562, 0.3168, -0.786, 0.3168, -0.786, 0.3537, -0.739, -0.1174, -0.3936, 0.08845, 0.2047, -0.1174, -0.3936, 0.3537, -0.739, 0.3537, -0.739, 0.8487, -0.5073, 0.08845, 0.2047, 1.154, 0.4488, 1.109, 0.3815, 1.919, 0.3477, 1.919, 0.3477, 1.922, 0.4205, 1.154, 0.4488, -0.3869, -0.463, -0.4804, -0.5648, -0.1265, -0.4562, -0.1265, -0.4562, -0.1174, -0.3936, -0.3869, -0.463, 0.08845, 0.2047, -0.2466, 0.3297, -0.09617, 0.1949, 0.08845, 0.2047, -0.09617, 0.1949, -0.01262, 0.03511, 0.08845, 0.2047, -0.01262, 0.03511, -0.0301, -0.1143, -0.1174, -0.3936, 0.08845, 0.2047, -0.0301, -0.1143, -0.1174, -0.3936, -0.0301, -0.1143, -0.1046, -0.2384, -0.1174, -0.3936, -0.1046, -0.2384, -0.2409, -0.3708, -0.1174, -0.3936, -0.2409, -0.3708, -0.3869, -0.463, 0.9406, 0.7726, 0.953, 0.633, 1.109, 0.3815, 1.109, 0.3815, 1.154, 0.4488, 0.9406, 0.7726, -0.748, -0.03409, -0.6873, -0.03071, -0.6834, 0.07799, -0.6834, 0.07799, -0.7519, 0.06883, -0.748, -0.03409, -0.01262, 0.03511, -0.7136, 0.22, -0.6834, 0.07799, -0.6834, 0.07799, -0.0301, -0.1143, -0.01262, 0.03511, -0.7519, 0.06883, -0.6834, 0.07799, -0.7136, 0.22, -0.7136, 0.22, -0.8095, 0.186, -0.7519, 0.06883, 1.018, 0.4745, 0.4667, 0.5053, 0.4481, 0.3704, 0.4481, 0.3704, 1.06, 0.3322, 1.018, 0.4745, -0.0301, -0.1143, -0.6834, 0.07799, -0.6873, -0.03071, -0.6873, -0.03071, -0.1046, -0.2384, -0.0301, -0.1143, -0.7742, -0.1467, -0.7179, -0.1504, -0.6873, -0.03071, -0.6873, -0.03071, -0.748, -0.03409, -0.7742, -0.1467, -0.1046, -0.2384, -0.6873, -0.03071, -0.7179, -0.1504, -0.7179, -0.1504, -0.2409, -0.3708, -0.1046, -0.2384, -0.8863, -0.2729, -0.7862, -0.2418, -0.7179, -0.1504, -0.7179, -0.1504, -0.7742, -0.1467, -0.8863, -0.2729, 0.3858, 0.409, 0.4481, 0.3704, 0.4667, 0.5053, 0.4667, 0.5053, 0.4077, 0.5414, 0.3858, 0.409, 0.953, 0.633, 0.4756, 0.6472, 0.4667, 0.5053, 0.4667, 0.5053, 1.018, 0.4745, 0.953, 0.633, 1.183, -0.3496, 1.334, -0.3497, 1.464, -0.2708, 1.464, -0.2708, 1.543, -0.141, 1.544, 0.01019, 1.544, 0.01019, 1.468, 0.1411, 1.335, 0.2142, 1.464, -0.2708, 1.544, 0.01019, 1.335, 0.2142, 1.335, 0.2142, 1.183, 0.218, 1.051, 0.1428, 1.051, 0.1428, 0.9759, 0.01193, 0.9792, -0.14, 1.335, 0.2142, 1.051, 0.1428, 0.9792, -0.14, 1.464, -0.2708, 1.335, 0.2142, 0.9792, -0.14, 1.183, -0.3496, 1.464, -0.2708, 0.9792, -0.14, 1.052, -0.2737, 1.183, -0.3496, 0.9792, -0.14, 0.9792, -0.14, 0.9759, 0.01193, 0.9309, 0.02231, 0.9309, 0.02231, 0.9348, -0.1528, 0.9792, -0.14, 0.9759, 0.01193, 1.051, 0.1428, 1.018, 0.1747, 1.018, 0.1747, 0.9309, 0.02231, 0.9759, 0.01193, 1.051, 0.1428, 1.183, 0.218, 1.17, 0.2625, 1.17, 0.2625, 1.018, 0.1747, 1.051, 0.1428, 1.183, 0.218, 1.335, 0.2142, 1.346, 0.259, 1.346, 0.259, 1.17, 0.2625, 1.183, 0.218, 1.335, 0.2142, 1.468, 0.1411, 1.5, 0.1749, 1.5, 0.1749, 1.346, 0.259, 1.335, 0.2142, 1.468, 0.1411, 1.544, 0.01019, 1.588, 0.02313, 1.588, 0.02313, 1.5, 0.1749, 1.468, 0.1411, 1.544, 0.01019, 1.543, -0.141, 1.588, -0.1524, 1.588, -0.1524, 1.588, 0.02313, 1.544, 0.01019, 1.543, -0.141, 1.464, -0.2708, 1.497, -0.3029, 1.497, -0.3029, 1.588, -0.1524, 1.543, -0.141, 1.464, -0.2708, 1.334, -0.3497, 1.347, -0.3939, 1.347, -0.3939, 1.497, -0.3029, 1.464, -0.2708, 1.334, -0.3497, 1.183, -0.3496, 1.172, -0.3946, 1.172, -0.3946, 1.347, -0.3939, 1.334, -0.3497, 1.183, -0.3496, 1.052, -0.2737, 1.02, -0.3067, 1.02, -0.3067, 1.172, -0.3946, 1.183, -0.3496, 1.052, -0.2737, 0.9792, -0.14, 0.9348, -0.1528, 0.9348, -0.1528, 1.02, -0.3067, 1.052, -0.2737, 1.615, -1.157, 1.571, -1.149, 1.787, -0.3971, 1.787, -0.3971, 1.426, -0.3971, 1.615, -1.157, 1.571, -1.149, 1.535, -1.123, 2.1, -0.5785, 2.1, -0.5785, 1.787, -0.3971, 1.571, -1.149, 1.535, -1.123, 1.519, -1.083, 2.28, -0.8933, 2.28, -0.8933, 2.1, -0.5785, 1.535, -1.123, 1.519, -1.083, 1.526, -1.041, 2.279, -1.257, 2.279, -1.257, 2.28, -0.8933, 1.519, -1.083, 1.526, -1.041, 1.554, -1.009, 2.097, -1.571, 2.097, -1.571, 2.279, -1.257, 1.526, -1.041, 1.554, -1.009, 1.595, -0.9939, 1.784, -1.753, 1.784, -1.753, 2.097, -1.571, 1.554, -1.009, 1.595, -0.9939, 1.64, -1.001, 1.423, -1.753, 1.423, -1.753, 1.784, -1.753, 1.595, -0.9939, 1.64, -1.001, 1.675, -1.027, 1.111, -1.572, 1.111, -1.572, 1.423, -1.753, 1.64, -1.001, 1.675, -1.027, 1.691, -1.066, 0.9309, -1.257, 0.9309, -1.257, 1.111, -1.572, 1.675, -1.027, 1.691, -1.066, 1.684, -1.108, 0.9312, -0.8934, 0.9312, -0.8934, 0.9309, -1.257, 1.691, -1.066, 1.684, -1.108, 1.656, -1.141, 1.112, -0.5787, 1.112, -0.5787, 0.9312, -0.8934, 1.684, -1.108, 1.656, -1.141, 1.615, -1.157, 1.426, -0.3971, 1.426, -0.3971, 1.112, -0.5787, 1.656, -1.141, 2.783, -0.3098, 2.868, -0.1629, 2.82, -0.1508, 2.82, -0.1508, 2.747, -0.2754, 2.783, -0.3098, 2.868, -0.1629, 2.867, 0.006643, 2.82, -0.006688, 2.82, -0.006688, 2.82, -0.1508, 2.868, -0.1629, 2.867, 0.006643, 2.783, 0.1535, 2.748, 0.1183, 2.748, 0.1183, 2.82, -0.006688, 2.867, 0.006643, 2.783, 0.1535, 2.636, 0.2383, 2.624, 0.1906, 2.624, 0.1906, 2.748, 0.1183, 2.783, 0.1535, 2.636, 0.2383, 2.466, 0.2383, 2.48, 0.1909, 2.48, 0.1909, 2.624, 0.1906, 2.636, 0.2383, 2.466, 0.2383, 2.319, 0.1535, 2.355, 0.1191, 2.355, 0.1191, 2.48, 0.1909, 2.466, 0.2383, 2.319, 0.1535, 2.235, 0.006649, 2.282, -0.005513, 2.282, -0.005513, 2.355, 0.1191, 2.319, 0.1535, 2.235, 0.006649, 2.235, -0.1629, 2.282, -0.1496, 2.282, -0.1496, 2.282, -0.005513, 2.235, 0.006649, 2.235, -0.1629, 2.319, -0.3098, 2.354, -0.2745, 2.354, -0.2745, 2.282, -0.1496, 2.235, -0.1629, 2.319, -0.3098, 2.466, -0.3946, 2.478, -0.3469, 2.478, -0.3469, 2.354, -0.2745, 2.319, -0.3098, 2.466, -0.3946, 2.636, -0.3946, 2.623, -0.3472, 2.623, -0.3472, 2.478, -0.3469, 2.466, -0.3946, 2.636, -0.3946, 2.783, -0.3098, 2.747, -0.2754, 2.747, -0.2754, 2.623, -0.3472, 2.636, -0.3946, 2.747, -0.2754, 2.82, -0.1508, 2.774, -0.1386, 2.774, -0.1386, 2.714, -0.2422, 2.747, -0.2754, 2.82, -0.1508, 2.82, -0.006688, 2.775, -0.01883, 2.775, -0.01883, 2.774, -0.1386, 2.82, -0.1508, 2.82, -0.006688, 2.748, 0.1183, 2.715, 0.08506, 2.715, 0.08506, 2.775, -0.01883, 2.82, -0.006688, 2.748, 0.1183, 2.624, 0.1906, 2.612, 0.1452, 2.612, 0.1452, 2.715, 0.08506, 2.748, 0.1183, 2.624, 0.1906, 2.48, 0.1909, 2.492, 0.1455, 2.492, 0.1455, 2.612, 0.1452, 2.624, 0.1906, 2.48, 0.1909, 2.355, 0.1191, 2.388, 0.08589, 2.388, 0.08589, 2.492, 0.1455, 2.48, 0.1909, 2.355, 0.1191, 2.282, -0.005513, 2.328, -0.0177, 2.328, -0.0177, 2.388, 0.08589, 2.355, 0.1191, 2.282, -0.005513, 2.282, -0.1496, 2.327, -0.1375, 2.327, -0.1375, 2.328, -0.0177, 2.282, -0.005513, 2.282, -0.1496, 2.354, -0.2745, 2.387, -0.2413, 2.387, -0.2413, 2.327, -0.1375, 2.282, -0.1496, 2.354, -0.2745, 2.478, -0.3469, 2.491, -0.3015, 2.491, -0.3015, 2.387, -0.2413, 2.354, -0.2745, 2.478, -0.3469, 2.623, -0.3472, 2.61, -0.3018, 2.61, -0.3018, 2.491, -0.3015, 2.478, -0.3469, 2.623, -0.3472, 2.747, -0.2754, 2.714, -0.2422, 2.714, -0.2422, 2.61, -0.3018, 2.623, -0.3472, 0.8734, 2.105, 0.8786, 2.116, 1.034, 2.605, 1.034, 2.605, 0.7648, 2.605, 0.8734, 2.105, 0.8786, 2.116, 0.889, 2.123, 1.268, 2.471, 1.268, 2.471, 1.034, 2.605, 0.8786, 2.116, 0.889, 2.123, 0.902, 2.125, 1.407, 2.237, 1.407, 2.237, 1.268, 2.471, 0.889, 2.123, 0.902, 2.125, 0.9142, 2.119, 1.41, 1.963, 1.41, 1.963, 1.407, 2.237, 0.902, 2.125, 0.9142, 2.119, 0.9224, 2.108, 1.276, 1.722, 1.276, 1.722, 1.41, 1.963, 0.9142, 2.119, 0.9224, 2.108, 0.925, 2.094, 1.038, 1.58, 1.038, 1.58, 1.276, 1.722, 0.9224, 2.108, 0.925, 2.094, 0.9214, 2.08, 0.7605, 1.574, 0.7605, 1.574, 1.038, 1.58, 0.925, 2.094, 0.9214, 2.08, 0.9106, 2.071, 0.5212, 1.717, 0.5212, 1.717, 0.7605, 1.574, 0.9214, 2.08, 0.9106, 2.071, 0.8962, 2.069, 0.3858, 1.958, 0.3858, 1.958, 0.5212, 1.717, 0.9106, 2.071, 0.8962, 2.069, 0.8828, 2.075, 0.3889, 2.234, 0.3889, 2.234, 0.3858, 1.958, 0.8962, 2.069, 0.8828, 2.075, 0.8744, 2.088, 0.5283, 2.47, 0.5283, 2.47, 0.3889, 2.234, 0.8828, 2.075, 0.8744, 2.088, 0.8734, 2.105, 0.7648, 2.605, 0.7648, 2.605, 0.5283, 2.47, 0.8744, 2.088, 1.482, 1.696, 1.538, 1.642, 1.613, 1.626, 1.613, 1.626, 1.689, 1.643, 1.744, 1.699, 1.744, 1.699, 1.763, 1.774, 1.739, 1.848, 1.613, 1.626, 1.744, 1.699, 1.739, 1.848, 1.739, 1.848, 1.686, 1.905, 1.61, 1.924, 1.61, 1.924, 1.535, 1.903, 1.483, 1.845, 1.739, 1.848, 1.61, 1.924, 1.483, 1.845, 1.613, 1.626, 1.739, 1.848, 1.483, 1.845, 1.482, 1.696, 1.613, 1.626, 1.483, 1.845, 1.461, 1.771, 1.482, 1.696, 1.483, 1.845, 2.112, 0.1261, 2.185, -0.001056, 2.232, 0.01225, 2.232, 0.01225, 2.146, 0.1611, 2.112, 0.1261, 1.985, 0.1997, 2.112, 0.1261, 2.146, 0.1611, 2.146, 0.1611, 1.997, 0.2471, 1.985, 0.1997, 1.839, 0.2, 1.985, 0.1997, 1.997, 0.2471, 1.997, 0.2471, 1.825, 0.2471, 1.839, 0.2, 1.712, 0.1271, 1.839, 0.2, 1.825, 0.2471, 1.825, 0.2471, 1.676, 0.1612, 1.712, 0.1271, 1.638, 0.0002943, 1.712, 0.1271, 1.676, 0.1612, 1.676, 0.1612, 1.591, 0.01231, 1.638, 0.0002943, 1.638, -0.1463, 1.638, 0.0002943, 1.591, 0.01231, 1.591, 0.01231, 1.59, -0.1596, 1.638, -0.1463, 1.711, -0.2735, 1.638, -0.1463, 1.59, -0.1596, 1.59, -0.1596, 1.676, -0.3086, 1.711, -0.2735, 1.837, -0.3471, 1.711, -0.2735, 1.676, -0.3086, 1.676, -0.3086, 1.825, -0.3946, 1.837, -0.3471, 1.984, -0.3475, 1.837, -0.3471, 1.825, -0.3946, 1.825, -0.3946, 1.997, -0.3945, 1.984, -0.3475, 2.111, -0.2744, 1.984, -0.3475, 1.997, -0.3945, 1.997, -0.3945, 2.146, -0.3086, 2.111, -0.2744, 2.185, -0.1476, 2.111, -0.2744, 2.146, -0.3086, 2.146, -0.3086, 2.232, -0.1597, 2.185, -0.1476, 2.185, -0.001056, 2.185, -0.1476, 2.232, -0.1597, 2.232, -0.1597, 2.232, 0.01225, 2.185, -0.001056, -1.789, -0.6583, -1.886, -0.6583, -1.789, -0.6583, -1.789, -0.6583, -1.679, -0.6583, -1.529, -0.6583, -1.529, -0.6583, -1.379, -0.6583, -1.269, -0.6583, -1.789, -0.6583, -1.529, -0.6583, -1.269, -0.6583, -1.269, -0.6583, -1.172, -0.6583, -1.269, -0.6583, -1.269, -0.6583, -1.379, -0.6583, -1.529, -0.6583, -1.269, -0.6583, -1.269, -0.6583, -1.529, -0.6583, -1.789, -0.6583, -1.269, -0.6583, -1.529, -0.6583, -1.789, -0.6583, -1.789, -0.6583, -1.529, -0.6583, -1.679, -0.6583, -1.789, -0.6583, -1.529, -0.6583, -1.529, -0.6583, -1.379, -0.6583, -1.393, -1.478, -1.393, -1.478, -1.529, -1.478, -1.529, -0.6583, -1.379, -0.6583, -1.269, -0.6583, -1.294, -1.478, -1.294, -1.478, -1.393, -1.478, -1.379, -0.6583, -1.269, -0.6583, -1.172, -0.6583, -1.206, -1.478, -1.206, -1.478, -1.294, -1.478, -1.269, -0.6583, -1.172, -0.6583, -1.269, -0.6583, -1.294, -1.478, -1.294, -1.478, -1.206, -1.478, -1.172, -0.6583, -1.269, -0.6583, -1.379, -0.6583, -1.393, -1.478, -1.393, -1.478, -1.294, -1.478, -1.269, -0.6583, -1.379, -0.6583, -1.529, -0.6583, -1.529, -1.478, -1.529, -1.478, -1.393, -1.478, -1.379, -0.6583, -1.529, -0.6583, -1.679, -0.6583, -1.665, -1.478, -1.665, -1.478, -1.529, -1.478, -1.529, -0.6583, -1.679, -0.6583, -1.789, -0.6583, -1.764, -1.478, -1.764, -1.478, -1.665, -1.478, -1.679, -0.6583, -1.789, -0.6583, -1.886, -0.6583, -1.852, -1.478, -1.852, -1.478, -1.764, -1.478, -1.789, -0.6583, -1.886, -0.6583, -1.789, -0.6583, -1.764, -1.478, -1.764, -1.478, -1.852, -1.478, -1.886, -0.6583, -1.789, -0.6583, -1.679, -0.6583, -1.665, -1.478, -1.665, -1.478, -1.764, -1.478, -1.789, -0.6583, -1.679, -0.6583, -1.529, -0.6583, -1.529, -1.478, -1.529, -1.478, -1.665, -1.478, -1.679, -0.6583, -1.529, -1.478, -1.393, -1.478, -1.403, -1.478, -1.403, -1.478, -1.529, -1.478, -1.529, -1.478, -1.393, -1.478, -1.294, -1.478, -1.311, -1.478, -1.311, -1.478, -1.403, -1.478, -1.393, -1.478, -1.294, -1.478, -1.206, -1.478, -1.229, -1.478, -1.229, -1.478, -1.311, -1.478, -1.294, -1.478, -1.206, -1.478, -1.294, -1.478, -1.311, -1.478, -1.311, -1.478, -1.229, -1.478, -1.206, -1.478, -1.294, -1.478, -1.393, -1.478, -1.403, -1.478, -1.403, -1.478, -1.311, -1.478, -1.294, -1.478, -1.393, -1.478, -1.529, -1.478, -1.529, -1.478, -1.529, -1.478, -1.403, -1.478, -1.393, -1.478, -1.529, -1.478, -1.665, -1.478, -1.655, -1.478, -1.655, -1.478, -1.529, -1.478, -1.529, -1.478, -1.665, -1.478, -1.764, -1.478, -1.747, -1.478, -1.747, -1.478, -1.655, -1.478, -1.665, -1.478, -1.764, -1.478, -1.852, -1.478, -1.829, -1.478, -1.829, -1.478, -1.747, -1.478, -1.764, -1.478, -1.852, -1.478, -1.764, -1.478, -1.747, -1.478, -1.747, -1.478, -1.829, -1.478, -1.852, -1.478, -1.764, -1.478, -1.665, -1.478, -1.655, -1.478, -1.655, -1.478, -1.747, -1.478, -1.764, -1.478, -1.665, -1.478, -1.529, -1.478, -1.529, -1.478, -1.529, -1.478, -1.655, -1.478, -1.665, -1.478, -1.529, -1.478, -1.403, -1.478, -1.403, -1.745, -1.403, -1.745, -1.529, -1.745, -1.529, -1.478, -1.403, -1.478, -1.311, -1.478, -1.311, -1.745, -1.311, -1.745, -1.403, -1.745, -1.403, -1.478, -1.311, -1.478, -1.229, -1.478, -1.229, -1.745, -1.229, -1.745, -1.311, -1.745, -1.311, -1.478, -1.229, -1.478, -1.311, -1.478, -1.311, -1.745, -1.311, -1.745, -1.229, -1.745, -1.229, -1.478, -1.311, -1.478, -1.403, -1.478, -1.403, -1.745, -1.403, -1.745, -1.311, -1.745, -1.311, -1.478, -1.403, -1.478, -1.529, -1.478, -1.529, -1.745, -1.529, -1.745, -1.403, -1.745, -1.403, -1.478, -1.529, -1.478, -1.655, -1.478, -1.655, -1.745, -1.655, -1.745, -1.529, -1.745, -1.529, -1.478, -1.655, -1.478, -1.747, -1.478, -1.747, -1.745, -1.747, -1.745, -1.655, -1.745, -1.655, -1.478, -1.747, -1.478, -1.829, -1.478, -1.829, -1.745, -1.829, -1.745, -1.747, -1.745, -1.747, -1.478, -1.829, -1.478, -1.747, -1.478, -1.747, -1.745, -1.747, -1.745, -1.829, -1.745, -1.829, -1.478, -1.747, -1.478, -1.655, -1.478, -1.655, -1.745, -1.655, -1.745, -1.747, -1.745, -1.747, -1.478, -1.655, -1.478, -1.529, -1.478, -1.529, -1.745, -1.529, -1.745, -1.655, -1.745, -1.655, -1.478, -1.529, -1.568, -1.416, -1.568, -1.333, -1.568, -1.333, -1.568, -1.302, -1.568, -1.333, -1.568, -1.333, -1.568, -1.416, -1.568, -1.529, -1.568, -1.333, -1.568, -1.333, -1.568, -1.529, -1.568, -1.529, -1.568, -1.642, -1.568, -1.725, -1.568, -1.725, -1.568, -1.755, -1.568, -1.725, -1.568, -1.529, -1.568, -1.725, -1.568, -1.725, -1.568, -1.333, -1.568, -1.529, -1.568, -1.725, -1.568, -1.529, -1.568, -1.333, -1.568, -1.725, -1.568, -1.642, -1.568, -1.529, -1.568, -1.725, -1.568, -1.848, -0.4856, -1.338, -0.8548, -1.194, -0.6282, -1.194, -0.6282, -1.649, -0.2345, -1.848, -0.4856, -1.338, -0.8548, -1.288, -0.9166, -1.142, -0.6753, -1.142, -0.6753, -1.194, -0.6282, -1.338, -0.8548, 0.3858, 1.246, 0.4095, 0.7446, 0.4761, 0.7795, 0.4761, 0.7795, 0.4569, 1.247, 0.3858, 1.246, -1.529, -1.745, -1.403, -1.745, -1.416, -1.745, -1.416, -1.745, -1.529, -1.745, -1.529, -1.745, -1.403, -1.745, -1.311, -1.745, -1.333, -1.745, -1.333, -1.745, -1.416, -1.745, -1.403, -1.745, -1.311, -1.745, -1.229, -1.745, -1.302, -1.745, -1.302, -1.745, -1.333, -1.745, -1.311, -1.745, -1.229, -1.745, -1.311, -1.745, -1.333, -1.745, -1.333, -1.745, -1.302, -1.745, -1.229, -1.745, -1.311, -1.745, -1.403, -1.745, -1.416, -1.745, -1.416, -1.745, -1.333, -1.745, -1.311, -1.745, -1.403, -1.745, -1.529, -1.745, -1.529, -1.745, -1.529, -1.745, -1.416, -1.745, -1.403, -1.745, -1.529, -1.745, -1.655, -1.745, -1.642, -1.745, -1.642, -1.745, -1.529, -1.745, -1.529, -1.745, -1.655, -1.745, -1.747, -1.745, -1.725, -1.745, -1.725, -1.745, -1.642, -1.745, -1.655, -1.745, -1.747, -1.745, -1.829, -1.745, -1.755, -1.745, -1.755, -1.745, -1.725, -1.745, -1.747, -1.745, -1.829, -1.745, -1.747, -1.745, -1.725, -1.745, -1.725, -1.745, -1.755, -1.745, -1.829, -1.745, -1.747, -1.745, -1.655, -1.745, -1.642, -1.745, -1.642, -1.745, -1.725, -1.745, -1.747, -1.745, -1.655, -1.745, -1.529, -1.745, -1.529, -1.745, -1.529, -1.745, -1.642, -1.745, -1.655, -1.745, -1.529, -1.745, -1.416, -1.745, -1.416, -1.568, -1.416, -1.568, -1.529, -1.568, -1.529, -1.745, -1.416, -1.745, -1.333, -1.745, -1.333, -1.568, -1.333, -1.568, -1.416, -1.568, -1.416, -1.745, -1.333, -1.745, -1.302, -1.745, -1.302, -1.568, -1.302, -1.568, -1.333, -1.568, -1.333, -1.745, -1.302, -1.745, -1.333, -1.745, -1.333, -1.568, -1.333, -1.568, -1.302, -1.568, -1.302, -1.745, -1.333, -1.745, -1.416, -1.745, -1.416, -1.568, -1.416, -1.568, -1.333, -1.568, -1.333, -1.745, -1.416, -1.745, -1.529, -1.745, -1.529, -1.568, -1.529, -1.568, -1.416, -1.568, -1.416, -1.745, -1.529, -1.745, -1.642, -1.745, -1.642, -1.568, -1.642, -1.568, -1.529, -1.568, -1.529, -1.745, -1.642, -1.745, -1.725, -1.745, -1.725, -1.568, -1.725, -1.568, -1.642, -1.568, -1.642, -1.745, -1.725, -1.745, -1.755, -1.745, -1.755, -1.568, -1.755, -1.568, -1.725, -1.568, -1.725, -1.745, -1.755, -1.745, -1.725, -1.745, -1.725, -1.568, -1.725, -1.568, -1.755, -1.568, -1.755, -1.745, -1.642, -1.745, -1.529, -1.745, -1.529, -1.568, -1.529, -1.568, -1.642, -1.568, -1.642, -1.745, -1.725, -1.745, -1.642, -1.745, -1.642, -1.568, -1.642, -1.568, -1.725, -1.568, -1.725, -1.745, 0.1847, 1.087, 2.702, 1.072, 2.687, 1.134, 2.687, 1.134, 0.1703, 1.148, 0.1847, 1.087, 0.1133, 0.6232, 2.808, 0.6155, 2.702, 1.072, 2.702, 1.072, 0.1847, 1.087, 0.1133, 0.6232, 0.1276, 0.5618, 2.822, 0.5542, 2.808, 0.6155, 2.808, 0.6155, 0.1133, 0.6232, 0.1276, 0.5618, 0.1276, 0.5618, 2.822, 0.5542, 2.822, 0.5542, 2.822, 0.5542, 0.1276, 0.5618, 0.1276, 0.5618, 0.1133, 0.6232, 2.808, 0.6155, 2.822, 0.5542, 2.822, 0.5542, 0.1276, 0.5618, 0.1133, 0.6232, 0.1847, 1.087, 2.702, 1.072, 2.808, 0.6155, 2.808, 0.6155, 0.1133, 0.6232, 0.1847, 1.087, 0.1703, 1.148, 2.687, 1.134, 2.702, 1.072, 2.702, 1.072, 0.1847, 1.087, 0.1703, 1.148, 0.1703, 1.148, 2.687, 1.134, 2.687, 1.134, 2.687, 1.134, 0.1703, 1.148, 0.1703, 1.148, 0.1703, 1.148, 0.1847, 1.087, 0.1133, 0.6232, 0.1133, 0.6232, 0.1276, 0.5618, 0.1276, 0.5618, 0.1276, 0.5618, 0.1133, 0.6232, 0.1847, 1.087, 0.1133, 0.6232, 0.1276, 0.5618, 0.1847, 1.087, 0.1703, 1.148, 0.1133, 0.6232, 0.1847, 1.087, 0.1703, 1.148, 0.1703, 1.148, 0.1847, 1.087, 2.808, 0.6155, 2.822, 0.5542, 2.822, 0.5542, 2.822, 0.5542, 2.808, 0.6155, 2.702, 1.072, 2.808, 0.6155, 2.822, 0.5542, 2.702, 1.072, 2.702, 1.072, 2.687, 1.134, 2.687, 1.134, 2.808, 0.6155, 2.702, 1.072, 2.687, 1.134, 2.702, 1.072, 2.808, 0.6155, 2.687, 1.134, -0.713, 1.591, -0.1579, 2.292, -0.5609, 2.322, -0.5609, 2.322, -0.804, 1.62, -0.713, 1.591, -0.804, 1.62, -0.8017, 1.614, -0.8159, 1.6, -0.8159, 1.6, -0.7386, 1.573, -0.713, 1.591, -0.713, 1.591, -0.804, 1.62, -0.8159, 1.6, -0.7786, 1.095, -0.8113, 1.091, -0.7931, 1.082, -0.4243, 0.6034, -0.2886, 0.6931, -0.7786, 1.095, -0.7786, 1.095, -0.7931, 1.082, -0.4243, 0.6034, -0.2886, 0.6931, -0.4243, 0.6034, -0.3132, 0.5463, -0.3132, 0.5463, 0.02662, 0.8407, -0.03121, 0.9485, -0.03121, 0.9485, -0.2886, 0.6931, -0.3132, 0.5463, -0.5609, 2.322, -0.6829, 2.42, -0.7335, 2.292, -0.8017, 1.614, -0.804, 1.62, -0.5609, 2.322, -0.5609, 2.322, -0.7335, 2.292, -0.8017, 1.614, -1.091, 1.559, -1.102, 1.524, -0.8159, 1.6, -0.8159, 1.6, -0.8017, 1.614, -1.091, 1.559, -1.102, 1.524, -1.055, 0.9653, -0.8113, 1.091, -1.102, 1.524, -0.8113, 1.091, -0.7316, 1.19, -1.102, 1.524, -0.7316, 1.19, -0.6826, 1.294, -1.102, 1.524, -0.6826, 1.294, -0.667, 1.414, -1.102, 1.524, -0.667, 1.414, -0.6857, 1.509, -1.102, 1.524, -0.6857, 1.509, -0.7386, 1.573, -0.8159, 1.6, -1.102, 1.524, -0.7386, 1.573, -1.055, 0.9653, -1.056, 0.948, -0.7931, 1.082, -0.7931, 1.082, -0.8113, 1.091, -1.055, 0.9653, -1.056, 0.948, -0.9259, 0.4021, -0.4243, 0.6034, -0.4243, 0.6034, -0.7931, 1.082, -1.056, 0.948, -0.9259, 0.4021, -0.9102, 0.3322, -0.3132, 0.5463, -0.3132, 0.5463, -0.4243, 0.6034, -0.9259, 0.4021, 1.999, 2.211, 2.895, 2.211, 2.821, 2.521, 1.999, 2.211, 2.821, 2.521, 2.717, 2.615, 1.999, 2.211, 2.717, 2.615, 2.588, 2.663, 1.999, 2.211, 2.588, 2.663, 2.447, 2.678, 1.999, 2.211, 2.447, 2.678, 2.293, 2.663, 1.999, 2.211, 2.293, 2.663, 2.17, 2.615, 2.072, 2.521, 1.999, 2.211, 2.17, 2.615, -1.312, 2.201, -1.281, 2.135, -0.7335, 2.292, -0.7335, 2.292, -0.6829, 2.42, -1.312, 2.201, -1.281, 2.135, -1.091, 1.559, -0.8017, 1.614, -0.8017, 1.614, -0.7335, 2.292, -1.281, 2.135, -1.498, 1.248, -1.497, 1.2, -1.483, 1.238, -1.758, 0.6514, -1.706, 0.7348, -1.483, 1.238, -1.483, 1.238, -1.497, 1.2, -1.758, 0.6514, -1.706, 0.7348, -1.758, 0.6514, -1.672, 0.7099, -1.895, 0.743, -1.805, 0.6901, -1.672, 0.7099, -1.672, 0.7099, -1.758, 0.6514, -1.895, 0.743, -1.805, 0.6901, -1.895, 0.743, -1.835, 0.6726, -1.819, 1.344, -1.822, 1.41, -1.835, 0.6726, -1.835, 0.6726, -1.895, 0.743, -1.819, 1.344, -1.822, 1.41, -1.819, 1.344, -1.796, 1.416, -1.497, 1.2, -1.498, 1.248, -1.796, 1.416, -1.796, 1.416, -1.819, 1.344, -1.497, 1.2, -1.758, 0.6514, -1.497, 1.2, -1.819, 1.344, -1.819, 1.344, -1.895, 0.743, -1.758, 0.6514, -1.43, 1.369, -1.413, 1.394, -1.102, 1.524, -1.102, 1.524, -1.091, 1.559, -1.43, 1.369, -1.413, 1.394, -1.437, 0.8909, -1.055, 0.9653, -1.055, 0.9653, -1.102, 1.524, -1.413, 1.394, -1.437, 0.8909, -1.461, 0.8744, -1.056, 0.948, -1.056, 0.948, -1.055, 0.9653, -1.437, 0.8909, -1.461, 0.8744, -1.569, 0.4626, -0.9259, 0.4021, -0.9259, 0.4021, -1.056, 0.948, -1.461, 0.8744, -1.569, 0.4626, -1.679, 0.4468, -0.9102, 0.3322, -0.9102, 0.3322, -0.9259, 0.4021, -1.569, 0.4626, 1.999, 1.745, 2.895, 1.745, 2.895, 2.211, 2.895, 2.211, 1.999, 2.211, 1.999, 1.745, -1.861, 1.681, -1.768, 1.718, -1.281, 2.135, -1.281, 2.135, -1.312, 2.201, -1.861, 1.681, -1.768, 1.718, -1.43, 1.369, -1.091, 1.559, -1.091, 1.559, -1.281, 2.135, -1.768, 1.718, -0.6467, 1.296, 0.1543, 1.274, 0.2534, 1.701, 0.2534, 1.701, -0.6298, 1.426, -0.6467, 1.296, -0.6826, 1.294, -0.6467, 1.296, -0.6298, 1.426, -0.6298, 1.426, -0.667, 1.414, -0.6826, 1.294, 0.3131, 2.222, 0.2431, 2.147, 0.2534, 1.701, 0.2534, 1.701, 0.3833, 1.699, 0.3131, 2.222, 0.3833, 1.699, 0.2534, 1.701, 0.1543, 1.274, 0.1543, 1.274, 0.26, 1.208, 0.3833, 1.699, -0.6979, 1.192, -0.03121, 0.9485, 0.1543, 1.274, 0.1543, 1.274, -0.6467, 1.296, -0.6979, 1.192, -0.7316, 1.19, -0.6979, 1.192, -0.6467, 1.296, -0.6467, 1.296, -0.6826, 1.294, -0.7316, 1.19, -0.6298, 1.426, 0.2534, 1.701, 0.2431, 2.147, 0.2431, 2.147, -0.6515, 1.527, -0.6298, 1.426, -0.667, 1.414, -0.6298, 1.426, -0.6515, 1.527, -0.6515, 1.527, -0.6857, 1.509, -0.667, 1.414, -0.1751, 2.42, -0.1579, 2.292, 0.2431, 2.147, 0.2431, 2.147, 0.3131, 2.222, -0.1751, 2.42, -0.6515, 1.527, 0.2431, 2.147, -0.1579, 2.292, -0.1579, 2.292, -0.713, 1.591, -0.6515, 1.527, -0.6857, 1.509, -0.6515, 1.527, -0.713, 1.591, -0.713, 1.591, -0.7386, 1.573, -0.6857, 1.509, -0.6829, 2.42, -0.5609, 2.322, -0.1579, 2.292, -0.1579, 2.292, -0.1751, 2.42, -0.6829, 2.42, 0.26, 1.208, 0.1543, 1.274, -0.03121, 0.9485, -0.03121, 0.9485, 0.02662, 0.8407, 0.26, 1.208, -0.7786, 1.095, -0.2886, 0.6931, -0.03121, 0.9485, -0.03121, 0.9485, -0.6979, 1.192, -0.7786, 1.095, -0.8113, 1.091, -0.7786, 1.095, -0.6979, 1.192, -0.6979, 1.192, -0.7316, 1.19, -0.8113, 1.091, -1.429, 1.362, -1.409, 1.353, -1.413, 1.394, -1.413, 1.394, -1.43, 1.369, -1.429, 1.362, -1.409, 1.353, -1.493, 0.8562, -1.437, 0.8909, -1.437, 0.8909, -1.413, 1.394, -1.409, 1.353, -1.493, 0.8562, -1.487, 0.827, -1.461, 0.8744, -1.461, 0.8744, -1.437, 0.8909, -1.493, 0.8562, -1.487, 0.827, -1.64, 0.522, -1.569, 0.4626, -1.569, 0.4626, -1.461, 0.8744, -1.487, 0.827, -1.64, 0.522, -1.733, 0.4986, -1.679, 0.4468, -1.679, 0.4468, -1.569, 0.4626, -1.64, 0.522, -1.733, 0.4986, -1.867, 1.619, -1.861, 1.681, -1.861, 1.681, -1.679, 0.4468, -1.733, 0.4986, -1.867, 1.619, -1.775, 1.643, -1.768, 1.718, -1.768, 1.718, -1.861, 1.681, -1.867, 1.619, -1.775, 1.643, -1.429, 1.362, -1.43, 1.369, -1.43, 1.369, -1.768, 1.718, -1.775, 1.643, -1.471, 1.307, -1.454, 1.296, -1.409, 1.353, -1.409, 1.353, -1.429, 1.362, -1.471, 1.307, -1.454, 1.296, -1.607, 0.7952, -1.493, 0.8562, -1.493, 0.8562, -1.409, 1.353, -1.454, 1.296, -1.607, 0.7952, -1.588, 0.771, -1.487, 0.827, -1.487, 0.827, -1.493, 0.8562, -1.607, 0.7952, -1.588, 0.771, -1.731, 0.6097, -1.64, 0.522, -1.64, 0.522, -1.487, 0.827, -1.588, 0.771, -1.731, 0.6097, -1.767, 0.5902, -1.733, 0.4986, -1.733, 0.4986, -1.64, 0.522, -1.731, 0.6097, -1.767, 0.5902, -1.826, 1.514, -1.867, 1.619, -1.867, 1.619, -1.733, 0.4986, -1.767, 0.5902, -1.826, 1.514, -1.79, 1.518, -1.775, 1.643, -1.775, 1.643, -1.867, 1.619, -1.826, 1.514, -1.79, 1.518, -1.471, 1.307, -1.429, 1.362, -1.429, 1.362, -1.775, 1.643, -1.79, 1.518, -1.498, 1.248, -1.483, 1.238, -1.454, 1.296, -1.454, 1.296, -1.471, 1.307, -1.498, 1.248, -1.483, 1.238, -1.706, 0.7348, -1.607, 0.7952, -1.607, 0.7952, -1.454, 1.296, -1.483, 1.238, -1.706, 0.7348, -1.672, 0.7099, -1.588, 0.771, -1.588, 0.771, -1.607, 0.7952, -1.706, 0.7348, -1.672, 0.7099, -1.805, 0.6901, -1.731, 0.6097, -1.731, 0.6097, -1.588, 0.771, -1.672, 0.7099, -1.805, 0.6901, -1.835, 0.6726, -1.767, 0.5902, -1.767, 0.5902, -1.731, 0.6097, -1.805, 0.6901, -1.835, 0.6726, -1.822, 1.41, -1.826, 1.514, -1.826, 1.514, -1.767, 0.5902, -1.835, 0.6726, -1.822, 1.41, -1.796, 1.416, -1.79, 1.518, -1.79, 1.518, -1.826, 1.514, -1.822, 1.41, -1.796, 1.416, -1.498, 1.248, -1.471, 1.307, -1.471, 1.307, -1.79, 1.518, -1.796, 1.416, 2.185, -0.001056, 2.112, 0.1261, 2.012, 0.0279, 2.012, 0.0279, 2.049, -0.0359, 2.185, -0.001056, 2.112, 0.1261, 1.985, 0.1997, 1.947, 0.06441, 1.947, 0.06441, 2.012, 0.0279, 2.112, 0.1261, 1.985, 0.1997, 1.839, 0.2, 1.873, 0.06396, 1.873, 0.06396, 1.947, 0.06441, 1.985, 0.1997, 1.839, 0.2, 1.712, 0.1271, 1.81, 0.02662, 1.81, 0.02662, 1.873, 0.06396, 1.839, 0.2, 1.712, 0.1271, 1.638, 0.0002943, 1.773, -0.03758, 1.773, -0.03758, 1.81, 0.02662, 1.712, 0.1271, 1.638, 0.0002943, 1.638, -0.1463, 1.774, -0.1115, 1.774, -0.1115, 1.773, -0.03758, 1.638, 0.0002943, 1.638, -0.1463, 1.711, -0.2735, 1.811, -0.1753, 1.811, -0.1753, 1.774, -0.1115, 1.638, -0.1463, 1.711, -0.2735, 1.837, -0.3471, 1.875, -0.2118, 1.875, -0.2118, 1.811, -0.1753, 1.711, -0.2735, 1.837, -0.3471, 1.984, -0.3475, 1.949, -0.2114, 1.949, -0.2114, 1.875, -0.2118, 1.837, -0.3471, 1.984, -0.3475, 2.111, -0.2744, 2.013, -0.174, 2.013, -0.174, 1.949, -0.2114, 1.984, -0.3475, 2.185, -0.1476, 2.185, -0.001056, 2.049, -0.0359, 2.049, -0.0359, 2.049, -0.1098, 2.185, -0.1476, 2.111, -0.2744, 2.185, -0.1476, 2.049, -0.1098, 2.049, -0.1098, 2.013, -0.174, 2.111, -0.2744, 2.049, -0.0359, 2.012, 0.0279, 1.9, -0.08247, 1.9, -0.08247, 1.897, -0.07579, 2.049, -0.0359, 2.012, 0.0279, 1.947, 0.06441, 1.906, -0.08678, 1.906, -0.08678, 1.9, -0.08247, 2.012, 0.0279, 1.947, 0.06441, 1.873, 0.06396, 1.913, -0.08759, 1.913, -0.08759, 1.906, -0.08678, 1.947, 0.06441, 1.873, 0.06396, 1.81, 0.02662, 1.92, -0.08467, 1.92, -0.08467, 1.913, -0.08759, 1.873, 0.06396, 1.81, 0.02662, 1.773, -0.03758, 1.924, -0.0788, 1.924, -0.0788, 1.92, -0.08467, 1.81, 0.02662, 1.773, -0.03758, 1.774, -0.1115, 1.925, -0.07156, 1.925, -0.07156, 1.924, -0.0788, 1.773, -0.03758, 1.774, -0.1115, 1.811, -0.1753, 1.922, -0.06488, 1.922, -0.06488, 1.925, -0.07156, 1.774, -0.1115, 1.811, -0.1753, 1.875, -0.2118, 1.916, -0.06057, 1.916, -0.06057, 1.922, -0.06488, 1.811, -0.1753, 1.875, -0.2118, 1.949, -0.2114, 1.909, -0.05976, 1.909, -0.05976, 1.916, -0.06057, 1.875, -0.2118, 1.949, -0.2114, 2.013, -0.174, 1.903, -0.06269, 1.903, -0.06269, 1.909, -0.05976, 1.949, -0.2114, 2.049, -0.1098, 2.049, -0.0359, 1.897, -0.07579, 1.897, -0.07579, 1.898, -0.06855, 2.049, -0.1098, 2.013, -0.174, 2.049, -0.1098, 1.898, -0.06855, 1.898, -0.06855, 1.903, -0.06269, 2.013, -0.174, 1.897, -0.07579, 1.9, -0.08247, 1.904, -0.07977, 1.904, -0.07977, 1.902, -0.07509, 1.897, -0.07579, 1.9, -0.08247, 1.906, -0.08678, 1.908, -0.08281, 1.908, -0.08281, 1.904, -0.07977, 1.9, -0.08247, 1.906, -0.08678, 1.913, -0.08759, 1.913, -0.08341, 1.913, -0.08341, 1.908, -0.08281, 1.906, -0.08678, 1.913, -0.08759, 1.92, -0.08467, 1.917, -0.08139, 1.917, -0.08139, 1.913, -0.08341, 1.913, -0.08759, 1.92, -0.08467, 1.924, -0.0788, 1.92, -0.07731, 1.92, -0.07731, 1.917, -0.08139, 1.92, -0.08467, 1.924, -0.0788, 1.925, -0.07156, 1.921, -0.07225, 1.921, -0.07225, 1.92, -0.07731, 1.924, -0.0788, 1.925, -0.07156, 1.922, -0.06488, 1.919, -0.06758, 1.919, -0.06758, 1.921, -0.07225, 1.925, -0.07156, 1.922, -0.06488, 1.916, -0.06057, 1.915, -0.06454, 1.915, -0.06454, 1.919, -0.06758, 1.922, -0.06488, 1.916, -0.06057, 1.909, -0.05976, 1.91, -0.06395, 1.91, -0.06395, 1.915, -0.06454, 1.916, -0.06057, 1.909, -0.05976, 1.903, -0.06269, 1.905, -0.06596, 1.905, -0.06596, 1.91, -0.06395, 1.909, -0.05976, 1.898, -0.06855, 1.897, -0.07579, 1.902, -0.07509, 1.902, -0.07509, 1.902, -0.07004, 1.898, -0.06855, 1.903, -0.06269, 1.898, -0.06855, 1.902, -0.07004, 1.902, -0.07004, 1.905, -0.06596, 1.903, -0.06269, 1.757, 1.919, 1.665, 1.973, 1.538, 1.642, 1.538, 1.642, 1.482, 1.696, 1.757, 1.919, 1.665, 1.973, 1.559, 1.973, 1.613, 1.626, 1.613, 1.626, 1.538, 1.642, 1.665, 1.973, 1.559, 1.973, 1.466, 1.919, 1.689, 1.643, 1.689, 1.643, 1.613, 1.626, 1.559, 1.973, 1.466, 1.919, 1.413, 1.826, 1.744, 1.699, 1.744, 1.699, 1.689, 1.643, 1.466, 1.919, 1.413, 1.826, 1.413, 1.719, 1.763, 1.774, 1.763, 1.774, 1.744, 1.699, 1.413, 1.826, 1.413, 1.719, 1.466, 1.627, 1.739, 1.848, 1.739, 1.848, 1.763, 1.774, 1.413, 1.719, 1.466, 1.627, 1.558, 1.574, 1.686, 1.905, 1.686, 1.905, 1.739, 1.848, 1.466, 1.627, 1.558, 1.574, 1.665, 1.574, 1.61, 1.924, 1.61, 1.924, 1.686, 1.905, 1.558, 1.574, 1.665, 1.574, 1.758, 1.627, 1.535, 1.903, 1.535, 1.903, 1.61, 1.924, 1.665, 1.574, 1.758, 1.627, 1.811, 1.719, 1.483, 1.845, 1.483, 1.845, 1.535, 1.903, 1.758, 1.627, 1.811, 1.826, 1.757, 1.919, 1.482, 1.696, 1.482, 1.696, 1.461, 1.771, 1.811, 1.826, 1.811, 1.719, 1.811, 1.826, 1.461, 1.771, 1.461, 1.771, 1.483, 1.845, 1.811, 1.719, -0.931, 2.544, -1.125, 2.544, -0.931, 2.544, -0.931, 2.544, -1.266, 2.544, -1.125, 2.544, -0.931, 2.544, -1.318, 2.544, -1.266, 2.544, -0.931, 2.544, -1.266, 2.544, -1.318, 2.544, -0.931, 2.544, -1.125, 2.544, -1.266, 2.544, -0.931, 2.544, -0.931, 2.544, -1.125, 2.544, -0.931, 2.544, -0.7379, 2.544, -0.931, 2.544, -0.931, 2.544, -0.596, 2.544, -0.7379, 2.544, -0.931, 2.544, -0.5443, 2.544, -0.596, 2.544, -0.931, 2.544, -0.596, 2.544, -0.5443, 2.544, -0.931, 2.544, -0.7379, 2.544, -0.596, 2.544, -0.931, 2.544, -0.931, 2.544, -0.7379, 2.544, -0.931, 2.544, -1.125, 2.43, -0.931, 2.43, -0.931, 2.544, -1.125, 2.544, -1.125, 2.43, -1.125, 2.544, -1.266, 2.43, -1.125, 2.43, -1.125, 2.544, -1.266, 2.544, -1.266, 2.43, -1.266, 2.544, -1.318, 2.43, -1.266, 2.43, -1.266, 2.544, -1.318, 2.544, -1.318, 2.43, -1.318, 2.544, -1.266, 2.43, -1.318, 2.43, -1.318, 2.544, -1.266, 2.544, -1.266, 2.43, -1.266, 2.544, -1.125, 2.43, -1.266, 2.43, -1.266, 2.544, -1.125, 2.544, -1.125, 2.43, -1.125, 2.544, -0.931, 2.43, -1.125, 2.43, -1.125, 2.544, -0.931, 2.544, -0.931, 2.43, -0.931, 2.544, -0.7379, 2.43, -0.931, 2.43, -0.931, 2.544, -0.7379, 2.544, -0.7379, 2.43, -0.7379, 2.544, -0.596, 2.43, -0.7379, 2.43, -0.7379, 2.544, -0.596, 2.544, -0.596, 2.43, -0.596, 2.544, -0.5443, 2.43, -0.596, 2.43, -0.596, 2.544, -0.5443, 2.544, -0.5443, 2.43, -0.5443, 2.544, -0.596, 2.43, -0.5443, 2.43, -0.5443, 2.544, -0.596, 2.544, -0.596, 2.43, -0.596, 2.544, -0.7379, 2.43, -0.596, 2.43, -0.596, 2.544, -0.7379, 2.544, -0.7379, 2.43, -0.7379, 2.544, -0.931, 2.43, -0.7379, 2.43, -0.7379, 2.544, -0.931, 2.544, -0.931, 2.43, -0.931, 2.43, -1.112, 2.41, -0.931, 2.41, -0.931, 2.43, -1.125, 2.43, -1.112, 2.41, -1.125, 2.43, -1.245, 2.41, -1.112, 2.41, -1.125, 2.43, -1.266, 2.43, -1.245, 2.41, -1.266, 2.43, -1.293, 2.41, -1.245, 2.41, -1.266, 2.43, -1.318, 2.43, -1.293, 2.41, -1.318, 2.43, -1.245, 2.41, -1.293, 2.41, -1.318, 2.43, -1.266, 2.43, -1.245, 2.41, -1.266, 2.43, -1.112, 2.41, -1.245, 2.41, -1.266, 2.43, -1.125, 2.43, -1.112, 2.41, -1.125, 2.43, -0.931, 2.41, -1.112, 2.41, -1.125, 2.43, -0.931, 2.43, -0.931, 2.41, -0.931, 2.43, -0.7499, 2.41, -0.931, 2.41, -0.931, 2.43, -0.7379, 2.43, -0.7499, 2.41, -0.7379, 2.43, -0.6176, 2.41, -0.7499, 2.41, -0.7379, 2.43, -0.596, 2.43, -0.6176, 2.41, -0.596, 2.43, -0.5687, 2.41, -0.6176, 2.41, -0.596, 2.43, -0.5443, 2.43, -0.5687, 2.41, -0.5443, 2.43, -0.6176, 2.41, -0.5687, 2.41, -0.5443, 2.43, -0.596, 2.43, -0.6176, 2.41, -0.596, 2.43, -0.7499, 2.41, -0.6176, 2.41, -0.596, 2.43, -0.7379, 2.43, -0.7499, 2.41, -0.7379, 2.43, -0.931, 2.41, -0.7499, 2.41, -0.7379, 2.43, -0.931, 2.43, -0.931, 2.41, -0.931, 2.41, -0.931, 2.41, -1.112, 2.41, -0.931, 2.41, -1.112, 2.41, -1.245, 2.41, -0.931, 2.41, -1.245, 2.41, -1.293, 2.41, -0.931, 2.41, -1.293, 2.41, -1.245, 2.41, -0.931, 2.41, -1.245, 2.41, -1.112, 2.41, -0.931, 2.41, -1.112, 2.41, -0.931, 2.41, -0.931, 2.41, -0.931, 2.41, -0.7499, 2.41, -0.931, 2.41, -0.7499, 2.41, -0.6176, 2.41, -0.931, 2.41, -0.6176, 2.41, -0.5687, 2.41, -0.931, 2.41, -0.5687, 2.41, -0.6176, 2.41, -0.931, 2.41, -0.6176, 2.41, -0.7499, 2.41, -0.931, 2.41, -0.7499, 2.41, -0.931, 2.41, -0.931, 2.418, -0.7547, 2.418, -0.7781, 2.418, -0.931, 2.418, -0.7781, 2.418, -0.8428, 2.418, -0.931, 2.418, -0.8428, 2.418, -0.931, 2.418, -0.931, 2.418, -0.931, 2.418, -1.019, 2.418, -0.931, 2.418, -1.019, 2.418, -1.084, 2.418, -0.931, 2.418, -1.084, 2.418, -1.108, 2.418, -1.108, 2.418, -1.084, 2.418, -1.084, 2.363, -1.084, 2.363, -1.108, 2.363, -1.108, 2.418, -1.084, 2.418, -1.019, 2.418, -1.019, 2.363, -1.019, 2.363, -1.084, 2.363, -1.084, 2.418, -1.019, 2.418, -0.931, 2.418, -0.931, 2.363, -0.931, 2.363, -1.019, 2.363, -1.019, 2.418, -0.931, 2.418, -0.8428, 2.418, -0.8428, 2.363, -0.8428, 2.363, -0.931, 2.363, -0.931, 2.418, -0.8428, 2.418, -0.7781, 2.418, -0.7781, 2.363, -0.7781, 2.363, -0.8428, 2.363, -0.8428, 2.418, -0.7781, 2.418, -0.7547, 2.418, -0.7547, 2.363, -0.7547, 2.363, -0.7781, 2.363, -0.7781, 2.418, -1.108, 2.363, -1.084, 2.363, -1.074, 2.354, -1.074, 2.354, -1.096, 2.354, -1.108, 2.363, -1.084, 2.363, -1.019, 2.363, -1.014, 2.354, -1.014, 2.354, -1.074, 2.354, -1.084, 2.363, -1.019, 2.363, -0.931, 2.363, -0.931, 2.354, -0.931, 2.354, -1.014, 2.354, -1.019, 2.363, -0.931, 2.363, -0.8428, 2.363, -0.8486, 2.354, -0.8486, 2.354, -0.931, 2.354, -0.931, 2.363, -0.8428, 2.363, -0.7781, 2.363, -0.7877, 2.354, -0.7877, 2.354, -0.8486, 2.354, -0.8428, 2.363, -0.7781, 2.363, -0.7547, 2.363, -0.7657, 2.354, -0.7657, 2.354, -0.7877, 2.354, -0.7781, 2.363, -0.931, 2.354, -1.096, 2.354, -1.074, 2.354, -0.931, 2.354, -1.074, 2.354, -1.014, 2.354, -0.931, 2.354, -1.014, 2.354, -0.931, 2.354, -0.931, 2.354, -0.931, 2.354, -0.8486, 2.354, -0.931, 2.354, -0.8486, 2.354, -0.7877, 2.354, -0.931, 2.354, -0.7877, 2.354, -0.7657, 2.354, -1.108, 2.363, -1.096, 2.354, -0.931, 2.354, -0.931, 2.354, -0.7657, 2.354, -0.7547, 2.363, -0.7547, 2.363, -0.7547, 2.418, -0.931, 2.418, -0.931, 2.354, -0.7547, 2.363, -0.931, 2.418, -1.108, 2.363, -0.931, 2.354, -0.931, 2.418, -1.108, 2.418, -1.108, 2.363, -0.931, 2.418, -0.7547, 2.418, -0.931, 2.418, -0.931, 2.418, -0.931, 2.418, -0.7547, 2.418, -0.7547, 2.418, -0.931, 2.418, -1.108, 2.418, -1.108, 2.418, -1.108, 2.418, -0.931, 2.418, -0.931, 2.418, -1.108, 2.418, -1.108, 2.363, -1.108, 2.363, -1.108, 2.363, -1.108, 2.418, -1.108, 2.418, -0.7547, 2.363, -0.7547, 2.418, -0.7547, 2.418, -0.7547, 2.418, -0.7547, 2.363, -0.7547, 2.363, -1.108, 2.363, -1.096, 2.354, -1.096, 2.354, -1.096, 2.354, -1.108, 2.363, -1.108, 2.363, -0.7657, 2.354, -0.7547, 2.363, -0.7547, 2.363, -0.7547, 2.363, -0.7657, 2.354, -0.7657, 2.354, -1.096, 2.354, -0.931, 2.354, -0.931, 2.354, -0.931, 2.354, -1.096, 2.354, -1.096, 2.354, -0.931, 2.354, -0.7657, 2.354, -0.7657, 2.354, -0.7657, 2.354, -0.931, 2.354, -0.931, 2.354, -0.8529, 2.41, -1.012, 2.41, -1.012, 2.41, -1.012, 2.41, -0.8529, 2.41, -0.8529, 2.41, -0.8529, 2.301, -0.8529, 2.301, -1.012, 2.301, -1.012, 2.301, -1.012, 2.301, -0.8529, 2.301, -0.8529, 2.41, -0.8529, 2.41, -0.8529, 2.301, -0.8529, 2.301, -0.8529, 2.301, -0.8529, 2.41, -0.8529, 2.41, -1.012, 2.41, -1.012, 2.301, -1.012, 2.301, -0.8529, 2.301, -0.8529, 2.41, -1.012, 2.41, -1.012, 2.41, -1.012, 2.301, -1.012, 2.301, -1.012, 2.301, -1.012, 2.41, -1.012, 2.41, -0.8529, 2.41, -0.8529, 2.301, -0.8529, 2.301, -1.012, 2.301, -1.012, 2.41, -0.932, 2.358, -0.9099, 2.379, -0.932, 2.388, -0.932, 2.358, -0.9008, 2.358, -0.9099, 2.379, -0.932, 2.358, -0.9099, 2.336, -0.9008, 2.358, -0.932, 2.358, -0.932, 2.327, -0.9099, 2.336, -0.932, 2.358, -0.954, 2.336, -0.932, 2.327, -0.932, 2.358, -0.9631, 2.358, -0.954, 2.336, -0.932, 2.358, -0.954, 2.379, -0.9631, 2.358, -0.932, 2.358, -0.932, 2.388, -0.954, 2.379, -0.932, 2.388, -0.8984, 2.39, -0.932, 2.404, -0.932, 2.388, -0.9099, 2.379, -0.8984, 2.39, -0.9099, 2.379, -0.885, 2.358, -0.8984, 2.39, -0.9099, 2.379, -0.9008, 2.358, -0.885, 2.358, -0.9008, 2.358, -0.8984, 2.325, -0.885, 2.358, -0.9008, 2.358, -0.9099, 2.336, -0.8984, 2.325, -0.9099, 2.336, -0.932, 2.312, -0.8984, 2.325, -0.9099, 2.336, -0.932, 2.327, -0.932, 2.312, -0.932, 2.327, -0.9655, 2.325, -0.932, 2.312, -0.932, 2.327, -0.954, 2.336, -0.9655, 2.325, -0.954, 2.336, -0.9789, 2.358, -0.9655, 2.325, -0.954, 2.336, -0.9631, 2.358, -0.9789, 2.358, -0.9631, 2.358, -0.9655, 2.39, -0.9789, 2.358, -0.9631, 2.358, -0.954, 2.379, -0.9655, 2.39, -0.954, 2.379, -0.932, 2.404, -0.9655, 2.39, -0.954, 2.379, -0.932, 2.388, -0.932, 2.404, -0.932, 2.404, -0.8984, 2.39, -0.932, 2.404, -0.932, 2.404, -0.8984, 2.39, -0.8984, 2.39, -0.8984, 2.39, -0.885, 2.358, -0.8984, 2.39, -0.8984, 2.39, -0.885, 2.358, -0.885, 2.358, -0.885, 2.358, -0.8984, 2.325, -0.885, 2.358, -0.885, 2.358, -0.8984, 2.325, -0.8984, 2.325, -0.8984, 2.325, -0.932, 2.312, -0.8984, 2.325, -0.8984, 2.325, -0.932, 2.312, -0.932, 2.312, -0.932, 2.312, -0.9655, 2.325, -0.932, 2.312, -0.932, 2.312, -0.9655, 2.325, -0.9655, 2.325, -0.9655, 2.325, -0.9789, 2.358, -0.9655, 2.325, -0.9655, 2.325, -0.9789, 2.358, -0.9789, 2.358, -0.9789, 2.358, -0.9655, 2.39, -0.9789, 2.358, -0.9789, 2.358, -0.9655, 2.39, -0.9655, 2.39, -0.9655, 2.39, -0.932, 2.404, -0.9655, 2.39, -0.9655, 2.39, -0.932, 2.404, -0.932, 2.404, -0.932, 2.358, -0.932, 2.404, -0.8984, 2.39, -0.932, 2.358, -0.8984, 2.39, -0.885, 2.358, -0.932, 2.358, -0.885, 2.358, -0.8984, 2.325, -0.932, 2.358, -0.8984, 2.325, -0.932, 2.312, -0.932, 2.358, -0.932, 2.312, -0.9655, 2.325, -0.932, 2.358, -0.9655, 2.325, -0.9789, 2.358, -0.932, 2.358, -0.9789, 2.358, -0.9655, 2.39, -0.932, 2.358, -0.9655, 2.39, -0.932, 2.404, -0.9535, 2.484, -0.9435, 2.488, -0.9162, 2.485, -0.9535, 2.484, -0.9813, 2.487, -0.9435, 2.488, -0.9535, 2.484, -0.9914, 2.483, -0.9813, 2.487, -0.9535, 2.484, -0.9641, 2.48, -0.9914, 2.483, -0.9535, 2.484, -0.9262, 2.481, -0.9641, 2.48, -0.9535, 2.484, -0.9162, 2.485, -0.9262, 2.481, -0.9162, 2.485, -0.9444, 2.52, -0.9171, 2.517, -0.9162, 2.485, -0.9435, 2.488, -0.9444, 2.52, -0.9435, 2.488, -0.9823, 2.519, -0.9444, 2.52, -0.9435, 2.488, -0.9813, 2.487, -0.9823, 2.519, -0.9813, 2.487, -0.9924, 2.515, -0.9823, 2.519, -0.9813, 2.487, -0.9914, 2.483, -0.9924, 2.515, -0.9914, 2.483, -0.9646, 2.512, -0.9924, 2.515, -0.9914, 2.483, -0.9641, 2.48, -0.9646, 2.512, -0.9641, 2.48, -0.9272, 2.513, -0.9646, 2.512, -0.9641, 2.48, -0.9262, 2.481, -0.9272, 2.513, -0.9262, 2.481, -0.9171, 2.517, -0.9272, 2.513, -0.9262, 2.481, -0.9162, 2.485, -0.9171, 2.517, -0.9545, 2.516, -0.9171, 2.517, -0.9444, 2.52, -0.9545, 2.516, -0.9444, 2.52, -0.9823, 2.519, -0.9545, 2.516, -0.9823, 2.519, -0.9924, 2.515, -0.9545, 2.516, -0.9924, 2.515, -0.9646, 2.512, -0.9545, 2.516, -0.9646, 2.512, -0.9272, 2.513, -0.9545, 2.516, -0.9272, 2.513, -0.9171, 2.517, -1.058, 2.535, -0.9694, 2.491, -0.9473, 2.499, -1.058, 2.535, -1.077, 2.528, -0.9694, 2.491, -1.077, 2.528, -0.9478, 2.485, -0.9694, 2.491, -1.077, 2.528, -1.052, 2.521, -0.9478, 2.485, -1.052, 2.521, -0.9253, 2.493, -0.9478, 2.485, -1.052, 2.521, -1.033, 2.529, -0.9253, 2.493, -1.033, 2.529, -0.9473, 2.499, -0.9253, 2.493, -1.033, 2.529, -1.058, 2.535, -0.9473, 2.499, -0.9473, 2.499, -0.8658, 2.448, -0.8404, 2.453, -0.9473, 2.499, -0.9694, 2.491, -0.8658, 2.448, -0.9694, 2.491, -0.8471, 2.445, -0.8658, 2.448, -0.9694, 2.491, -0.9478, 2.485, -0.8471, 2.445, -0.9478, 2.485, -0.8217, 2.45, -0.8471, 2.445, -0.9478, 2.485, -0.9253, 2.493, -0.8217, 2.45, -0.9253, 2.493, -0.8404, 2.453, -0.8217, 2.45, -0.9253, 2.493, -0.9473, 2.499, -0.8404, 2.453, -0.8404, 2.453, -0.8582, 2.423, -0.8304, 2.424, -0.8404, 2.453, -0.8658, 2.448, -0.8582, 2.423, -0.8658, 2.448, -0.8414, 2.423, -0.8582, 2.423, -0.8658, 2.448, -0.8471, 2.445, -0.8414, 2.423, -0.8471, 2.445, -0.8141, 2.424, -0.8414, 2.423, -0.8471, 2.445, -0.8217, 2.45, -0.8141, 2.424, -0.8217, 2.45, -0.8304, 2.424, -0.8141, 2.424, -0.8217, 2.45, -0.8404, 2.453, -0.8304, 2.424, -0.8304, 2.424, -0.8606, 2.395, -0.8328, 2.392, -0.8304, 2.424, -0.8582, 2.423, -0.8606, 2.395, -0.8582, 2.423, -0.8443, 2.399, -0.8606, 2.395, -0.8582, 2.423, -0.8414, 2.423, -0.8443, 2.399, -0.8414, 2.423, -0.8165, 2.396, -0.8443, 2.399, -0.8414, 2.423, -0.8141, 2.424, -0.8165, 2.396, -0.8141, 2.424, -0.8328, 2.392, -0.8165, 2.396, -0.8141, 2.424, -0.8304, 2.424, -0.8328, 2.392, -0.8328, 2.392, -0.8908, 2.36, -0.8639, 2.355, -0.8328, 2.392, -0.8606, 2.395, -0.8908, 2.36, -0.8606, 2.395, -0.8725, 2.367, -0.8908, 2.36, -0.8606, 2.395, -0.8443, 2.399, -0.8725, 2.367, -0.8443, 2.399, -0.8462, 2.361, -0.8725, 2.367, -0.8443, 2.399, -0.8165, 2.396, -0.8462, 2.361, -0.8165, 2.396, -0.8639, 2.355, -0.8462, 2.361, -0.8165, 2.396, -0.8328, 2.392, -0.8639, 2.355, -0.8639, 2.355, -0.9468, 2.355, -0.9233, 2.349, -0.8639, 2.355, -0.8908, 2.36, -0.9468, 2.355, -0.8908, 2.36, -0.9262, 2.363, -0.9468, 2.355, -0.8908, 2.36, -0.8725, 2.367, -0.9262, 2.363, -0.8725, 2.367, -0.9027, 2.357, -0.9262, 2.363, -0.8725, 2.367, -0.8462, 2.361, -0.9027, 2.357, -0.8462, 2.361, -0.9233, 2.349, -0.9027, 2.357, -0.8462, 2.361, -0.8639, 2.355, -0.9233, 2.349, -0.9233, 2.349, -1.012, 2.385, -0.9919, 2.38, -0.9233, 2.349, -0.9468, 2.355, -1.012, 2.385, -0.9468, 2.355, -0.988, 2.391, -1.012, 2.385, -0.9468, 2.355, -0.9262, 2.363, -0.988, 2.391, -0.9262, 2.363, -0.9679, 2.386, -0.988, 2.391, -0.9262, 2.363, -0.9027, 2.357, -0.9679, 2.386, -0.9027, 2.357, -0.9919, 2.38, -0.9679, 2.386, -0.9027, 2.357, -0.9233, 2.349, -0.9919, 2.38, -0.9919, 2.38, -1.066, 2.439, -1.048, 2.438, -0.9919, 2.38, -1.012, 2.385, -1.066, 2.439, -1.012, 2.385, -1.039, 2.442, -1.066, 2.439, -1.012, 2.385, -0.988, 2.391, -1.039, 2.442, -0.988, 2.391, -1.021, 2.44, -1.039, 2.442, -0.988, 2.391, -0.9679, 2.386, -1.021, 2.44, -0.9679, 2.386, -1.048, 2.438, -1.021, 2.44, -0.9679, 2.386, -0.9919, 2.38, -1.048, 2.438, -1.048, 2.438, -1.09, 2.498, -1.073, 2.501, -1.048, 2.438, -1.066, 2.439, -1.09, 2.498, -1.066, 2.439, -1.062, 2.497, -1.09, 2.498, -1.066, 2.439, -1.039, 2.442, -1.062, 2.497, -1.039, 2.442, -1.046, 2.5, -1.062, 2.497, -1.039, 2.442, -1.021, 2.44, -1.046, 2.5, -1.021, 2.44, -1.073, 2.501, -1.046, 2.5, -1.021, 2.44, -1.048, 2.438, -1.073, 2.501, -1.073, 2.501, -1.087, 2.516, -1.07, 2.522, -1.073, 2.501, -1.09, 2.498, -1.087, 2.516, -1.09, 2.498, -1.059, 2.512, -1.087, 2.516, -1.09, 2.498, -1.062, 2.497, -1.059, 2.512, -1.062, 2.497, -1.043, 2.518, -1.059, 2.512, -1.062, 2.497, -1.046, 2.5, -1.043, 2.518, -1.046, 2.5, -1.07, 2.522, -1.043, 2.518, -1.046, 2.5, -1.073, 2.501, -1.07, 2.522, -1.07, 2.522, -1.077, 2.528, -1.058, 2.535, -1.07, 2.522, -1.087, 2.516, -1.077, 2.528, -1.087, 2.516, -1.052, 2.521, -1.077, 2.528, -1.087, 2.516, -1.059, 2.512, -1.052, 2.521, -1.059, 2.512, -1.033, 2.529, -1.052, 2.521, -1.059, 2.512, -1.043, 2.518, -1.033, 2.529, -1.043, 2.518, -1.058, 2.535, -1.033, 2.529, -1.043, 2.518, -1.07, 2.522, -1.058, 2.535])
me_pistolgrip.materials.append(mat_pistolmaterial)
me_pistolgrip.use_remesh_preserve_volume = False
me_pistolgrip.use_remesh_preserve_attributes = False
me_pistolgrip.use_mirror_vertex_groups = False
me_pistolgrip.update()

# ---- objects
ob_pistolgrip = bpy.data.objects.new('pistolgrip', me_pistolgrip)
ob_lamp = bpy.data.objects.new('Lamp', light_lamp)
ob_camera = bpy.data.objects.new('Camera', cam_camera)

# ---- transforms, parenting, visibility, modifiers, constraints
ob_pistolgrip.location = (0.0, 0.0, 0.0)
ob_pistolgrip.scale = (0.1, 0.1, 0.1)
ob_pistolgrip.lineart.crease_threshold = 0.0
ob_lamp.location = (4.076, 1.005, 5.904)
ob_lamp.rotation_euler = (0.6503, 0.05522, 1.866)
ob_lamp.lock_rotations_4d = False
ob_lamp.empty_display_type = 'ARROWS'
ob_lamp.color = (0.0, 0.0, 0.0, 0.0)
ob_lamp.lineart.crease_threshold = 0.0
ob_camera.location = (7.481, -6.508, 5.344)
ob_camera.rotation_euler = (1.109, 0.0, 0.8149)
ob_camera.lock_rotations_4d = False
ob_camera.empty_display_type = 'ARROWS'
ob_camera.color = (0.0, 0.0, 0.0, 0.0)
ob_camera.display_type = 'WIRE'
ob_camera.lineart.crease_threshold = 0.0

# ---- collection membership
col_collection_1.objects.link(ob_pistolgrip)
col_collection_1.objects.link(ob_lamp)
col_collection_1.objects.link(ob_camera)

# ---- scene / render settings (as saved in the file)
scene.camera = ob_camera
scene.frame_start = 1; scene.frame_end = 250; scene.frame_set(1)
scene.render.engine = 'BLENDER_EEVEE_NEXT'
scene.render.resolution_percentage = 50
scene.render.dither_intensity = 0.0
scene.cycles.use_denoising = False
scene.cycles.samples = 128
scene.cycles.sampling_pattern = 'TABULATED_SOBOL'
scene.cycles.light_sampling_threshold = 0.0
scene.cycles.use_adaptive_sampling = False
scene.cycles.use_light_tree = False
scene.cycles.blur_glossy = 0.0
scene.cycles.sample_clamp_indirect = 0.0
scene.view_settings.view_transform = 'Standard'
bpy.context.view_layer.update()
